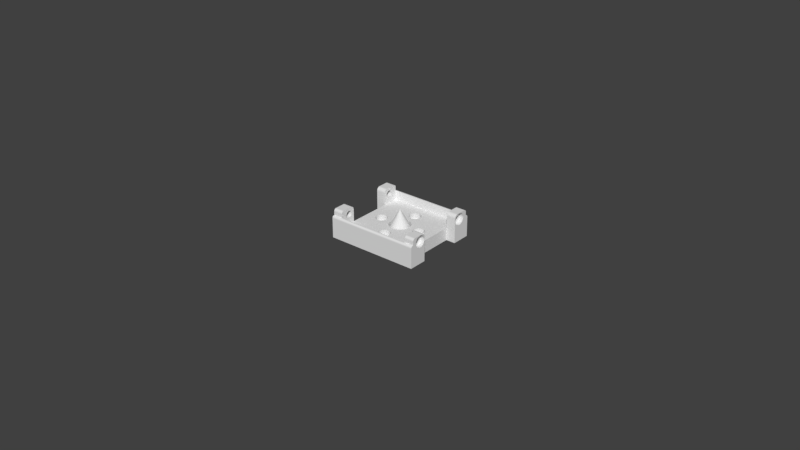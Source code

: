 # Source: middle-herkulex-bracket-3.blend  (saved by Blender 2.78.0; exported with 4.5.12 LTS)
import bpy
from mathutils import Matrix  # noqa: F401  (used for matrix-valued properties, if any)

bpy.ops.wm.read_factory_settings(use_empty=True)
scene = bpy.context.scene
scene.name = 'Scene'

# ---- collections
col_collection_1 = bpy.data.collections.new('Collection 1'); scene.collection.children.link(col_collection_1)

# ---- world
world_world = bpy.data.worlds.new('World'); scene.world = world_world
world_world.color = (0.05088, 0.05088, 0.05088)
world_world.use_sun_shadow = False
world_world.sun_shadow_jitter_overblur = 0.0
world_world.cycles.sampling_method = 'MANUAL'

# ---- meshes
me_cylinder_007 = bpy.data.meshes.new('Cylinder.007')
me_cylinder_007.from_pydata([(0.0, 0.0, -0.0015), (0.0, 0.0, 0.009108), (0.0, 0.0042, -0.0015), (0.0, 0.0042, 0.0015), (0.0008194, 0.004119, -0.0015), (0.0008194, 0.004119, 0.0015), (0.001607, 0.00388, -0.0015), (0.001607, 0.00388, 0.0015), (0.002333, 0.003492, -0.0015), (0.002333, 0.003492, 0.0015), (0.00297, 0.00297, -0.0015), (0.00297, 0.00297, 0.0015), (0.003492, 0.002333, -0.0015), (0.003492, 0.002333, 0.0015), (0.00388, 0.001607, -0.0015), (0.00388, 0.001607, 0.0015), (0.004119, 0.0008194, -0.0015), (0.004119, 0.0008194, 0.0015), (0.0042, 3.171e-10, -0.0015), (0.0042, 3.171e-10, 0.0015), (0.004119, -0.0008194, -0.0015), (0.004119, -0.0008194, 0.0015), (0.00388, -0.001607, -0.0015), (0.00388, -0.001607, 0.0015), (0.003492, -0.002333, -0.0015), (0.003492, -0.002333, 0.0015), (0.00297, -0.00297, -0.0015), (0.00297, -0.00297, 0.0015), (0.002333, -0.003492, -0.0015), (0.002333, -0.003492, 0.0015), (0.001607, -0.00388, -0.0015), (0.001607, -0.00388, 0.0015), (0.0008194, -0.004119, -0.0015), (0.0008194, -0.004119, 0.0015), (-1.369e-09, -0.0042, -0.0015), (-1.369e-09, -0.0042, 0.0015), (-0.0008194, -0.004119, -0.0015), (-0.0008194, -0.004119, 0.0015), (-0.001607, -0.00388, -0.0015), (-0.001607, -0.00388, 0.0015), (-0.002333, -0.003492, -0.0015), (-0.002333, -0.003492, 0.0015), (-0.00297, -0.00297, -0.0015), (-0.00297, -0.00297, 0.0015), (-0.003492, -0.002333, -0.0015), (-0.003492, -0.002333, 0.0015), (-0.00388, -0.001607, -0.0015), (-0.00388, -0.001607, 0.0015), (-0.004119, -0.0008194, -0.0015), (-0.004119, -0.0008194, 0.0015), (-0.0042, 4.056e-09, -0.0015), (-0.0042, 4.056e-09, 0.0015), (-0.004119, 0.0008194, -0.0015), (-0.004119, 0.0008194, 0.0015), (-0.00388, 0.001607, -0.0015), (-0.00388, 0.001607, 0.0015), (-0.003492, 0.002333, -0.0015), (-0.003492, 0.002333, 0.0015), (-0.00297, 0.00297, -0.0015), (-0.00297, 0.00297, 0.0015), (-0.002333, 0.003492, -0.0015), (-0.002333, 0.003492, 0.0015), (-0.001607, 0.00388, -0.0015), (-0.001607, 0.00388, 0.0015), (-0.0008194, 0.004119, -0.0015), (-0.0008194, 0.004119, 0.0015)], [], [(0, 2, 4), (1, 5, 3), (2, 3, 5, 4), (0, 4, 6), (1, 7, 5), (4, 5, 7, 6), (0, 6, 8), (1, 9, 7), (6, 7, 9, 8), (0, 8, 10), (1, 11, 9), (8, 9, 11, 10), (0, 10, 12), (1, 13, 11), (10, 11, 13, 12), (0, 12, 14), (1, 15, 13), (12, 13, 15, 14), (0, 14, 16), (1, 17, 15), (14, 15, 17, 16), (0, 16, 18), (1, 19, 17), (16, 17, 19, 18), (0, 18, 20), (1, 21, 19), (18, 19, 21, 20), (0, 20, 22), (1, 23, 21), (20, 21, 23, 22), (0, 22, 24), (1, 25, 23), (22, 23, 25, 24), (0, 24, 26), (1, 27, 25), (24, 25, 27, 26), (0, 26, 28), (1, 29, 27), (26, 27, 29, 28), (0, 28, 30), (1, 31, 29), (28, 29, 31, 30), (0, 30, 32), (1, 33, 31), (30, 31, 33, 32), (0, 32, 34), (1, 35, 33), (32, 33, 35, 34), (0, 34, 36), (1, 37, 35), (34, 35, 37, 36), (0, 36, 38), (1, 39, 37), (36, 37, 39, 38), (0, 38, 40), (1, 41, 39), (38, 39, 41, 40), (0, 40, 42), (1, 43, 41), (40, 41, 43, 42), (0, 42, 44), (1, 45, 43), (42, 43, 45, 44), (0, 44, 46), (1, 47, 45), (44, 45, 47, 46), (0, 46, 48), (1, 49, 47), (46, 47, 49, 48), (0, 48, 50), (1, 51, 49), (48, 49, 51, 50), (0, 50, 52), (1, 53, 51), (50, 51, 53, 52), (0, 52, 54), (1, 55, 53), (52, 53, 55, 54), (0, 54, 56), (1, 57, 55), (54, 55, 57, 56), (0, 56, 58), (1, 59, 57), (56, 57, 59, 58), (0, 58, 60), (1, 61, 59), (58, 59, 61, 60), (0, 60, 62), (1, 63, 61), (60, 61, 63, 62), (0, 62, 64), (1, 65, 63), (62, 63, 65, 64), (0, 64, 2), (1, 3, 65), (64, 65, 3, 2)])
me_cylinder_007.use_remesh_preserve_volume = False
me_cylinder_007.use_remesh_preserve_attributes = False
me_cylinder_007.use_mirror_vertex_groups = False
me_cylinder_007.update()
me_cube = bpy.data.meshes.new('Cube')
me_cube.from_pydata([(-0.0118, 0.007, 0.0), (-0.0118, 0.0129, 0.0), (0.0118, 0.0129, 0.0), (0.0118, 0.0121, 0.0), (0.0009146, 0.007611, -2.168e-19), (0.0007778, 0.007778, -2.168e-19), (0.0006111, 0.007915, 0.0), (0.000421, 0.008016, 0.0), (0.0002146, 0.008079, 0.0), (0.0, 0.0081, 0.0), (-0.0002146, 0.008079, 0.0), (-0.000421, 0.008016, -2.168e-19), (-0.0006111, 0.007915, 0.0), (-0.0007778, 0.007778, -2.168e-19), (-0.0009146, 0.007611, 0.0), (-0.001016, 0.007421, -2.168e-19), (-0.001079, 0.007215, -2.168e-19), (-0.0011, 0.007, -2.168e-19), (-0.006579, 0.001016, 0.0), (-0.006785, 0.001079, -2.168e-19), (-0.007, 0.0011, -2.168e-19), (-0.007215, 0.001079, 0.0), (-0.007421, 0.001016, -2.168e-19), (-0.007611, 0.0009146, 0.0), (-0.007778, 0.0007778, -2.168e-19), (-0.007915, 0.0006111, 0.0), (-0.008016, 0.000421, -2.168e-19), (-0.008079, 0.0002146, -2.168e-19), (-0.0081, 1.062e-09, -2.168e-19), (-0.008079, -0.0002146, 0.0), (-0.008016, -0.000421, 0.0), (-0.007915, -0.0006111, 0.0), (-0.007778, -0.0007778, 0.0), (-0.007611, -0.0009146, -2.168e-19), (-0.007421, -0.001016, -2.168e-19), (-0.007215, -0.001079, 0.0), (-0.007, -0.0011, 0.0), (-0.0118, -0.0121, 0.0), (-0.0118, -0.007, 0.0), (-0.0118, -0.007, 0.004), (-0.0118, 0.007, 0.004), (-0.0148, 0.007, 0.0), (-0.0148, 0.0129, 0.0), (0.0148, 0.0129, 0.0), (0.0148, 0.0121, 0.0), (-0.001079, 0.006785, 0.0), (-0.001016, 0.006579, 0.0), (-0.0009146, 0.006389, 0.0), (-0.0007778, 0.006222, 0.0), (-0.0006111, 0.006085, -2.168e-19), (-0.000421, 0.005984, -2.168e-19), (-0.0002146, 0.005921, -2.168e-19), (-3.584e-10, 0.0059, 0.0), (0.0002146, 0.005921, 0.0), (0.000421, 0.005984, -2.168e-19), (0.0006111, 0.006085, 0.0), (0.0007778, 0.006222, 0.0), (0.0009146, 0.006389, 0.0), (0.001016, 0.006579, 0.0), (0.001079, 0.006785, 0.0), (0.0011, 0.007, 0.0), (0.001079, 0.007215, 0.0), (0.001016, 0.007421, 0.0), (0.006785, 0.001079, 0.0), (0.006579, 0.001016, -2.168e-19), (0.006389, 0.0009146, 0.0), (0.006222, 0.0007778, 0.0), (0.006085, 0.0006111, 0.0), (0.005984, 0.000421, -2.168e-19), (0.005921, 0.0002146, -2.168e-19), (0.0059, 1.062e-09, -2.168e-19), (0.003668, 0.0001818, -1.781e-19), (0.003615, 0.000719, 8.674e-19), (0.003405, 0.00141, 0.0), (0.003065, 0.002048, 0.0), (0.002606, 0.002606, 0.0), (0.002048, 0.003065, 0.0), (0.00141, 0.003405, 0.0), (0.000719, 0.003615, 0.0), (3.6e-11, 0.003686, 0.0), (-0.000719, 0.003615, 0.0), (-0.00141, 0.003405, 0.0), (-0.002048, 0.003065, 0.0), (-0.002606, 0.002606, 0.0), (-0.003065, 0.002048, 0.0), (-0.003405, 0.00141, 0.0), (-0.003615, 0.000719, 1.735e-18), (0.0009146, 0.007611, 0.00175), (0.0007778, 0.007778, 0.00175), (0.0006111, 0.007915, 0.00175), (0.000421, 0.008016, 0.00175), (0.0002146, 0.008079, 0.00175), (0.0, 0.0081, 0.00175), (-0.0002146, 0.008079, 0.00175), (-0.000421, 0.008016, 0.00175), (-0.0006111, 0.007915, 0.00175), (-0.0007778, 0.007778, 0.00175), (-0.0009146, 0.007611, 0.00175), (-0.001016, 0.007421, 0.00175), (-0.001079, 0.007215, 0.00175), (-0.0011, 0.007, 0.00175), (-0.006579, 0.001016, 0.00175), (-0.006785, 0.001079, 0.00175), (-0.007, 0.0011, 0.00175), (-0.007215, 0.001079, 0.00175), (-0.007421, 0.001016, 0.00175), (-0.007611, 0.0009146, 0.00175), (-0.007778, 0.0007778, 0.00175), (-0.007915, 0.0006111, 0.00175), (-0.008016, 0.000421, 0.00175), (-0.008079, 0.0002146, 0.00175), (-0.0081, 1.062e-09, 0.00175), (-0.008079, -0.0002146, 0.00175), (-0.008016, -0.000421, 0.00175), (-0.007915, -0.0006111, 0.00175), (-0.007778, -0.0007778, 0.00175), (-0.007611, -0.0009146, 0.00175), (-0.007421, -0.001016, 0.00175), (-0.007215, -0.001079, 0.00175), (-0.007, -0.0011, 0.00175), (0.0118, -0.0121, 0.0), (0.0118, -0.0129, 0.0), (-0.0118, -0.0129, 0.0), (-0.006785, -0.001079, 0.0), (-0.006579, -0.001016, -2.168e-19), (-0.006389, -0.0009146, 0.0), (-0.006222, -0.0007778, 0.0), (-0.0011, -0.007, -2.168e-19), (-0.001079, -0.007215, 0.0), (-0.001016, -0.007421, 0.0), (-0.0009146, -0.007611, 4.337e-19), (-0.0007778, -0.007778, 0.0), (-0.0006111, -0.007915, -2.168e-19), (-0.000421, -0.008016, -2.168e-19), (-0.0002146, -0.008079, -2.168e-19), (-3.584e-10, -0.0081, 4.337e-19), (0.0002146, -0.008079, 0.0), (0.000421, -0.008016, 4.337e-19), (0.0006111, -0.007915, 4.337e-19), (0.0007778, -0.007778, 4.337e-19), (0.0009146, -0.007611, 4.337e-19), (0.001016, -0.007421, 4.337e-19), (0.001079, -0.007215, 4.337e-19), (0.0011, -0.007, -2.168e-19), (0.001079, -0.006785, 4.337e-19), (-0.0148, -0.0129, 0.0), (-0.0148, -0.007, 0.0), (-0.0148, -0.007, 0.004), (0.0051, 1.835e-09, 0.004), (0.005137, 0.0003707, 0.004), (0.005245, 0.0007271, 0.004), (0.00542, 0.001056, 0.004), (-6.191e-10, 0.0051, 0.004), (-0.0003707, 0.005137, 0.004), (-0.0007271, 0.005245, 0.004), (-0.001056, 0.00542, 0.004), (-0.001344, 0.005656, 0.004), (-0.00158, 0.005944, 0.004), (-0.001755, 0.006273, 0.004), (-0.001863, 0.006629, 0.004), (-0.0019, 0.007, 0.004), (-0.001863, 0.007371, 0.004), (-0.001755, 0.007727, 0.004), (-0.00158, 0.008056, 0.004), (-0.001344, 0.008344, 0.004), (-0.001056, 0.00858, 0.004), (-0.0007271, 0.008755, 0.004), (-0.0003707, 0.008863, 0.004), (0.0, 0.0089, 0.004), (0.0118, 0.0121, 0.004), (-0.0118, 0.0121, 0.004), (-0.0118, -0.0121, 0.004), (-6.191e-10, -0.0089, 0.004), (-0.0003707, -0.008863, 0.004), (-0.0007271, -0.008755, 0.004), (-0.001056, -0.00858, 0.004), (-0.001344, -0.008344, 0.004), (-0.00158, -0.008056, 0.004), (-0.001755, -0.007727, 0.004), (-0.001863, -0.007371, 0.004), (-0.0019, -0.007, 0.004), (-0.001863, -0.006629, 0.004), (-0.001755, -0.006273, 0.004), (-0.00158, -0.005944, 0.004), (-0.001344, -0.005656, 0.004), (-0.001056, -0.00542, 0.004), (-0.0007271, -0.005245, 0.004), (-0.006629, -0.001863, 0.004), (-0.007, -0.0019, 0.004), (-0.007371, -0.001863, 0.004), (-0.007727, -0.001755, 0.004), (-0.008056, -0.00158, 0.004), (-0.008344, -0.001344, 0.004), (-0.00858, -0.001056, 0.004), (-0.008755, -0.0007271, 0.004), (-0.008863, -0.0003707, 0.004), (-0.0089, 1.835e-09, 0.004), (-0.008863, 0.0003707, 0.004), (-0.008755, 0.0007271, 0.004), (-0.00858, 0.001056, 0.004), (-0.008344, 0.001344, 0.004), (-0.008056, 0.00158, 0.004), (-0.007727, 0.001755, 0.004), (-0.007371, 0.001863, 0.004), (-0.007, 0.0019, 0.004), (-0.006629, 0.001863, 0.004), (-0.006273, 0.001755, 0.004), (-0.005944, 0.00158, 0.004), (-0.005656, 0.001344, 0.004), (-0.00542, 0.001056, 0.004), (-0.005245, 0.0007271, 0.004), (-0.005137, 0.0003707, 0.004), (-0.003354, 3.46e-09, 0.004), (-0.00329, 0.0006544, 0.004), (-0.003099, 0.001284, 0.004), (-0.002789, 0.001864, 0.004), (-0.002372, 0.002372, 0.004), (-0.001864, 0.002789, 0.004), (-0.001284, 0.003099, 0.004), (-0.0006544, 0.00329, 0.004), (6.481e-11, 0.003354, 0.004), (0.0006544, 0.00329, 0.004), (0.001284, 0.003099, 0.004), (0.001864, 0.002789, 0.004), (0.002372, 0.002372, 0.004), (0.002789, 0.001864, 0.004), (0.003099, 0.001284, 0.004), (0.00329, 0.0006544, 0.004), (0.003354, 4.74e-10, 0.004), (0.00329, -0.0006544, 0.004), (0.003158, -0.001089, 0.004), (0.005944, -0.00158, 0.004), (0.005656, -0.001344, 0.004), (0.00542, -0.001056, 0.004), (0.005245, -0.0007271, 0.004), (0.005137, -0.0003707, 0.004), (-0.0148, 0.007, 0.004), (-0.0148, 0.0121, 0.004), (-0.0148, 0.0121, 0.007), (-0.0118, 0.0121, 0.007), (0.0118, 0.0121, 0.007), (0.0118, 0.007, 0.0), (0.0148, 0.007, 0.0), (0.0148, 0.0121, 0.004), (0.0148, 0.007, 0.004), (0.0148, 0.0121, 0.007), (-0.001079, -0.006785, 4.337e-19), (-0.006085, -0.0006111, -2.168e-19), (-0.005984, -0.000421, 0.0), (-0.005921, -0.0002146, -2.168e-19), (-0.0059, 8.305e-11, 0.0), (-0.005921, 0.0002146, 0.0), (-0.005984, 0.000421, 0.0), (-0.006085, 0.0006111, -2.168e-19), (-0.006222, 0.0007778, -2.168e-19), (-0.006389, 0.0009146, -2.168e-19), (-0.003686, 3.682e-09, 1.735e-18), (-0.003615, -0.000719, 1.735e-18), (-0.003405, -0.00141, 1.735e-18), (-0.003065, -0.002048, 1.735e-18), (-0.002606, -0.002606, 1.735e-18), (-0.002048, -0.003065, 1.735e-18), (-0.00141, -0.003405, 1.735e-18), (-0.000719, -0.003615, 8.674e-19), (-1.165e-09, -0.003686, 0.0), (0.000719, -0.003615, 0.0), (0.00141, -0.003405, 0.0), (0.002048, -0.003065, 0.0), (0.002606, -0.002606, 0.0), (0.003065, -0.002048, 0.0), (0.003405, -0.00141, -8.674e-19), (0.003615, -0.000719, -8.674e-19), (0.003686, 4.009e-10, -8.674e-19), (0.005921, -0.0002146, 0.0), (0.005984, -0.000421, 0.0), (0.006085, -0.0006111, 0.0), (0.006222, -0.0007778, 0.0), (0.006389, -0.0009146, 0.0), (0.006579, -0.001016, 0.0), (0.006785, -0.001079, 0.0), (0.007, -0.0011, 0.0), (0.001016, -0.006579, 4.337e-19), (0.0009146, -0.006389, -2.168e-19), (0.0007778, -0.006222, 4.337e-19), (0.0006111, -0.006085, 4.337e-19), (0.000421, -0.005984, 4.337e-19), (0.0002146, -0.005921, 4.337e-19), (0.0, -0.0059, 4.337e-19), (-0.0002146, -0.005921, 0.0), (-0.000421, -0.005984, -2.168e-19), (-0.0006111, -0.006085, 4.337e-19), (-0.0007778, -0.006222, -2.168e-19), (-0.0009146, -0.006389, 0.0), (-0.001016, -0.006579, -2.168e-19), (-0.001079, 0.006785, 0.00175), (-0.001016, 0.006579, 0.00175), (-0.0009146, 0.006389, 0.00175), (-0.0007778, 0.006222, 0.00175), (-0.0006111, 0.006085, 0.00175), (-0.000421, 0.005984, 0.00175), (-0.0002146, 0.005921, 0.00175), (-3.584e-10, 0.0059, 0.00175), (0.0002146, 0.005921, 0.00175), (0.000421, 0.005984, 0.00175), (0.0006111, 0.006085, 0.00175), (0.0007778, 0.006222, 0.00175), (0.0009146, 0.006389, 0.00175), (0.001016, 0.006579, 0.00175), (0.001079, 0.006785, 0.00175), (0.0011, 0.007, 0.00175), (0.001079, 0.007215, 0.00175), (0.001016, 0.007421, 0.00175), (0.007215, -0.001079, 0.0), (0.007421, -0.001016, -2.168e-19), (0.007611, -0.0009146, -2.168e-19), (0.007778, -0.0007778, 0.0), (0.007915, -0.0006111, 0.0), (0.008016, -0.000421, 0.0), (0.008079, -0.0002146, -2.168e-19), (0.0081, 8.305e-11, 0.0), (0.008079, 0.0002146, -2.168e-19), (0.008016, 0.000421, 0.0), (0.007915, 0.0006111, -2.168e-19), (0.007778, 0.0007778, -2.168e-19), (0.007611, 0.0009146, -2.168e-19), (0.007421, 0.001016, 0.0), (0.007215, 0.001079, -2.168e-19), (0.007, 0.0011, -2.168e-19), (0.0118, -0.007, 0.0), (0.006785, 0.001079, 0.00175), (0.006579, 0.001016, 0.00175), (0.006389, 0.0009146, 0.00175), (0.006222, 0.0007778, 0.00175), (0.006085, 0.0006111, 0.00175), (0.005984, 0.000421, 0.00175), (0.005921, 0.0002146, 0.00175), (0.0059, 1.062e-09, 0.00175), (0.00158, 0.008056, 0.00225), (0.001344, 0.008344, 0.00225), (0.001056, 0.00858, 0.00225), (0.0007271, 0.008755, 0.00225), (0.0003707, 0.008863, 0.00225), (0.0, 0.0089, 0.00225), (-0.0003707, 0.008863, 0.00225), (-0.0007271, 0.008755, 0.00225), (-0.001056, 0.00858, 0.00225), (-0.001344, 0.008344, 0.00225), (-0.00158, 0.008056, 0.00225), (-0.001755, 0.007727, 0.00225), (-0.001863, 0.007371, 0.00225), (-0.0019, 0.007, 0.00225), (-0.006389, 0.0009146, 0.00175), (-0.006273, 0.001755, 0.00225), (-0.006629, 0.001863, 0.00225), (-0.007, 0.0019, 0.00225), (-0.007371, 0.001863, 0.00225), (-0.007727, 0.001755, 0.00225), (-0.008344, 0.001344, 0.00225), (-0.008056, 0.00158, 0.00225), (-0.00858, 0.001056, 0.00225), (-0.008755, 0.0007271, 0.00225), (-0.008863, 0.0003707, 0.00225), (-0.0089, 1.835e-09, 0.00225), (-0.008863, -0.0003707, 0.00225), (-0.008755, -0.0007271, 0.00225), (-0.00858, -0.001056, 0.00225), (-0.008344, -0.001344, 0.00225), (-0.008056, -0.00158, 0.00225), (-0.007727, -0.001755, 0.00225), (-0.007371, -0.001863, 0.00225), (-0.006785, -0.001079, 0.00175), (-0.007, -0.0019, 0.00225), (0.0148, -0.0121, 0.0), (0.0148, -0.0129, 0.0), (-0.006579, -0.001016, 0.00175), (-0.006389, -0.0009146, 0.00175), (-0.006222, -0.0007778, 0.00175), (-0.0011, -0.007, 0.00175), (-0.001079, -0.007215, 0.00175), (-0.001016, -0.007421, 0.00175), (-0.0009146, -0.007611, 0.00175), (-0.0007778, -0.007778, 0.00175), (-0.0006111, -0.007915, 0.00175), (-0.000421, -0.008016, 0.00175), (-0.0002146, -0.008079, 0.00175), (-3.584e-10, -0.0081, 0.00175), (0.0002146, -0.008079, 0.00175), (0.000421, -0.008016, 0.00175), (0.0006111, -0.007915, 0.00175), (0.0007778, -0.007778, 0.00175), (0.0009146, -0.007611, 0.00175), (0.001016, -0.007421, 0.00175), (0.001079, -0.007215, 0.00175), (0.0011, -0.007, 0.00175), (0.001079, -0.006785, 0.00175), (-0.0148, -0.0121, 0.007), (-0.0148, -0.0121, 0.004), (0.005137, -0.0003707, 0.00225), (0.0051, 1.835e-09, 0.00225), (0.005137, 0.0003707, 0.00225), (0.005245, 0.0007271, 0.00225), (0.00542, 0.001056, 0.00225), (0.0118, -0.0121, 0.004), (0.0118, -0.007, 0.004), (0.0118, 0.007, 0.004), (0.0003707, 0.008863, 0.004), (0.0007271, 0.008755, 0.004), (0.001056, 0.00858, 0.004), (0.001344, 0.008344, 0.004), (0.00158, 0.008056, 0.004), (0.001755, 0.007727, 0.004), (0.001863, 0.007371, 0.004), (0.0019, 0.007, 0.004), (0.001863, 0.006629, 0.004), (0.001755, 0.006273, 0.004), (0.00158, 0.005944, 0.004), (0.001344, 0.005656, 0.004), (0.001056, 0.00542, 0.004), (0.0007271, 0.005245, 0.004), (0.0003707, 0.005137, 0.004), (0.005656, 0.001344, 0.004), (0.005944, 0.00158, 0.004), (0.006273, 0.001755, 0.004), (0.006629, 0.001863, 0.004), (0.007, 0.0019, 0.004), (0.007371, 0.001863, 0.004), (0.007727, 0.001755, 0.004), (0.008056, 0.00158, 0.004), (0.008344, 0.001344, 0.004), (0.00858, 0.001056, 0.004), (0.008755, 0.0007271, 0.004), (0.008863, 0.0003707, 0.004), (0.0089, 1.434e-10, 0.004), (0.008863, -0.0003707, 0.004), (0.008755, -0.0007271, 0.004), (0.00858, -0.001056, 0.004), (0.008344, -0.001344, 0.004), (0.008056, -0.00158, 0.004), (0.007727, -0.001755, 0.004), (0.007371, -0.001863, 0.004), (0.007, -0.0019, 0.004), (0.006629, -0.001863, 0.004), (0.006273, -0.001755, 0.004), (0.003099, -0.001284, 0.004), (0.002789, -0.001864, 0.004), (0.002372, -0.002372, 0.004), (0.001864, -0.002789, 0.004), (0.001284, -0.003099, 0.004), (0.0006544, -0.00329, 0.004), (-1.028e-09, -0.003354, 0.004), (-0.0006544, -0.00329, 0.004), (-0.001284, -0.003099, 0.004), (-0.001864, -0.002789, 0.004), (-0.002372, -0.002372, 0.004), (-0.002789, -0.001864, 0.004), (-0.003099, -0.001284, 0.004), (-0.00329, -0.0006544, 0.004), (-0.0051, 1.434e-10, 0.004), (-0.005137, -0.0003707, 0.004), (-0.005245, -0.0007271, 0.004), (-0.00542, -0.001056, 0.004), (-0.005656, -0.001344, 0.004), (-0.005944, -0.00158, 0.004), (-0.006273, -0.001755, 0.004), (-0.0003707, -0.005137, 0.004), (0.0, -0.0051, 0.004), (0.0003707, -0.005137, 0.004), (0.0007271, -0.005245, 0.004), (0.001056, -0.00542, 0.004), (0.001344, -0.005656, 0.004), (0.00158, -0.005944, 0.004), (0.001755, -0.006273, 0.004), (0.001863, -0.006629, 0.004), (0.0019, -0.007, 0.004), (0.001863, -0.007371, 0.004), (0.001755, -0.007727, 0.004), (0.00158, -0.008056, 0.004), (0.001344, -0.008344, 0.004), (0.001056, -0.00858, 0.004), (0.0007271, -0.008755, 0.004), (0.0003707, -0.008863, 0.004), (-6.191e-10, 0.0051, 0.00225), (-0.0003707, 0.005137, 0.00225), (-0.0007271, 0.005245, 0.00225), (-0.001056, 0.00542, 0.00225), (-0.001344, 0.005656, 0.00225), (-0.00158, 0.005944, 0.00225), (-0.001755, 0.006273, 0.00225), (-0.001863, 0.006629, 0.00225), (-0.0118, 0.009, 0.0059), (-0.0118, 0.009, 0.0081), (-0.0118, 0.009215, 0.008079), (-0.0118, 0.009421, 0.008016), (-0.0118, 0.009611, 0.007915), (-0.0118, 0.009778, 0.007778), (-0.0118, 0.009915, 0.007611), (-0.0118, 0.01002, 0.007421), (-0.0118, 0.01008, 0.007215), (-0.0118, 0.0101, 0.007), (-0.0118, 0.01008, 0.006785), (-0.0118, 0.01002, 0.006579), (-0.0118, 0.009915, 0.006389), (-0.0118, 0.009778, 0.006222), (-0.0118, 0.009611, 0.006085), (-0.0118, 0.009421, 0.005984), (-0.0118, 0.009215, 0.005921), (-0.0118, -0.009, 0.0059), (-0.0118, -0.009215, 0.005921), (-0.0118, -0.009421, 0.005984), (-0.0118, -0.009611, 0.006085), (-0.0118, -0.009778, 0.006222), (-0.0118, -0.009915, 0.006389), (-0.0118, -0.01002, 0.006579), (-0.0118, -0.01008, 0.006785), (-0.0118, -0.0101, 0.007), (-0.0118, -0.01008, 0.007215), (-0.0118, -0.01002, 0.007421), (-0.0118, -0.009915, 0.007611), (-0.0118, -0.009778, 0.007778), (-0.0118, -0.009611, 0.007915), (-0.0118, -0.009421, 0.008016), (-0.0118, -0.009215, 0.008079), (-6.191e-10, -0.0089, 0.00225), (-0.0003707, -0.008863, 0.00225), (-0.0007271, -0.008755, 0.00225), (-0.001056, -0.00858, 0.00225), (-0.001344, -0.008344, 0.00225), (-0.00158, -0.008056, 0.00225), (-0.001755, -0.007727, 0.00225), (-0.001863, -0.007371, 0.00225), (-0.0019, -0.007, 0.00225), (-0.001863, -0.006629, 0.00225), (-0.001755, -0.006273, 0.00225), (-0.00158, -0.005944, 0.00225), (-0.001344, -0.005656, 0.00225), (-0.001056, -0.00542, 0.00225), (-0.0007271, -0.005245, 0.00225), (-0.006629, -0.001863, 0.00225), (-0.005944, 0.00158, 0.00225), (-0.005656, 0.001344, 0.00225), (-0.00542, 0.001056, 0.00225), (-0.005245, 0.0007271, 0.00225), (-0.005137, 0.0003707, 0.00225), (0.005944, -0.00158, 0.00225), (0.005656, -0.001344, 0.00225), (0.00542, -0.001056, 0.00225), (0.005245, -0.0007271, 0.00225), (-0.0148, 0.009, 0.005136), (-0.0148, 0.009364, 0.005172), (-0.0148, 0.009713, 0.005278), (-0.0148, 0.01004, 0.00545), (-0.0148, 0.01032, 0.005682), (-0.0148, 0.01055, 0.005965), (-0.0148, 0.01072, 0.006287), (-0.0148, 0.01083, 0.006636), (-0.0148, 0.007136, 0.007), (-0.0148, 0.007172, 0.006636), (-0.0148, 0.007278, 0.006287), (-0.0148, 0.00745, 0.005965), (-0.0148, 0.007682, 0.005682), (-0.0148, 0.007965, 0.00545), (-0.0148, 0.008287, 0.005278), (-0.0148, 0.008636, 0.005172), (0.0148, 0.009, 0.005136), (0.0148, 0.008636, 0.005172), (0.0148, 0.008287, 0.005278), (0.0148, 0.007965, 0.00545), (0.0148, 0.007682, 0.005682), (0.0148, 0.00745, 0.005965), (0.0148, 0.007278, 0.006287), (0.0148, 0.007172, 0.006636), (0.0148, 0.007136, 0.007), (0.0148, 0.01086, 0.007), (0.0148, 0.01083, 0.006636), (0.0148, 0.01072, 0.006287), (0.0148, 0.01055, 0.005965), (0.0148, 0.01032, 0.005682), (0.0148, 0.01004, 0.00545), (0.0148, 0.009713, 0.005278), (0.0148, 0.009364, 0.005172), (0.0148, 0.007172, 0.007364), (0.0148, 0.007278, 0.007713), (0.0148, 0.00745, 0.008035), (0.0148, 0.007682, 0.008318), (0.0148, 0.007965, 0.00855), (0.0148, 0.008287, 0.008722), (0.0148, 0.008636, 0.008828), (0.0148, 0.009, 0.008864), (0.0148, 0.009364, 0.008828), (0.0148, 0.009713, 0.008722), (0.0148, 0.01004, 0.00855), (0.0148, 0.01032, 0.008318), (0.0148, 0.01055, 0.008035), (0.0148, 0.01072, 0.007713), (0.0148, 0.01083, 0.007364), (-0.001016, -0.006579, 0.00175), (-0.001079, -0.006785, 0.00175), (-0.006085, -0.0006111, 0.00175), (-0.005984, -0.000421, 0.00175), (-0.005921, -0.0002146, 0.00175), (-0.0059, 8.305e-11, 0.00175), (-0.005921, 0.0002146, 0.00175), (-0.005984, 0.000421, 0.00175), (-0.006085, 0.0006111, 0.00175), (-0.006222, 0.0007778, 0.00175), (0.005921, -0.0002146, 0.00175), (0.005984, -0.000421, 0.00175), (0.006085, -0.0006111, 0.00175), (0.006222, -0.0007778, 0.00175), (0.006389, -0.0009146, 0.00175), (0.006579, -0.001016, 0.00175), (0.006785, -0.001079, 0.00175), (0.007, -0.0011, 0.00175), (0.001016, -0.006579, 0.00175), (0.0009146, -0.006389, 0.00175), (0.0007778, -0.006222, 0.00175), (0.0006111, -0.006085, 0.00175), (0.000421, -0.005984, 0.00175), (0.0002146, -0.005921, 0.00175), (0.0, -0.0059, 0.00175), (-0.0002146, -0.005921, 0.00175), (-0.000421, -0.005984, 0.00175), (-0.0006111, -0.006085, 0.00175), (-0.0007778, -0.006222, 0.00175), (-0.0009146, -0.006389, 0.00175), (0.0003707, 0.005137, 0.00225), (0.0007271, 0.005245, 0.00225), (0.001056, 0.00542, 0.00225), (0.001344, 0.005656, 0.00225), (0.00158, 0.005944, 0.00225), (0.001755, 0.006273, 0.00225), (0.001863, 0.006629, 0.00225), (0.0019, 0.007, 0.00225), (0.001863, 0.007371, 0.00225), (0.001755, 0.007727, 0.00225), (0.0148, -0.007, 0.0), (0.007215, -0.001079, 0.00175), (0.007421, -0.001016, 0.00175), (0.007611, -0.0009146, 0.00175), (0.007778, -0.0007778, 0.00175), (0.007915, -0.0006111, 0.00175), (0.008016, -0.000421, 0.00175), (0.008079, -0.0002146, 0.00175), (0.0081, 8.305e-11, 0.00175), (0.008079, 0.0002146, 0.00175), (0.008016, 0.000421, 0.00175), (0.007915, 0.0006111, 0.00175), (0.007778, 0.0007778, 0.00175), (0.007611, 0.0009146, 0.00175), (0.007421, 0.001016, 0.00175), (0.007215, 0.001079, 0.00175), (0.007, 0.0011, 0.00175), (0.006273, 0.001755, 0.00225), (0.005944, 0.00158, 0.00225), (0.005656, 0.001344, 0.00225), (0.0148, -0.007, 0.004), (0.0148, -0.0121, 0.004), (0.0148, -0.0121, 0.007), (0.0118, -0.0121, 0.007), (-0.0118, -0.0121, 0.007), (-0.006273, -0.001755, 0.00225), (-0.005944, -0.00158, 0.00225), (-0.005656, -0.001344, 0.00225), (0.0003707, -0.008863, 0.00225), (0.0007271, -0.008755, 0.00225), (0.001056, -0.00858, 0.00225), (0.001344, -0.008344, 0.00225), (0.00158, -0.008056, 0.00225), (0.001755, -0.007727, 0.00225), (0.001863, -0.007371, 0.00225), (0.0019, -0.007, 0.00225), (0.001863, -0.006629, 0.00225), (-0.0148, -0.01086, 0.007), (-0.0148, -0.01083, 0.006636), (-0.0148, -0.01072, 0.006287), (-0.0148, -0.01055, 0.005965), (-0.0148, -0.01032, 0.005682), (-0.0148, -0.01004, 0.00545), (-0.0148, -0.009713, 0.005278), (-0.0148, -0.009364, 0.005172), (-0.0148, -0.009, 0.005136), (-0.0148, -0.008636, 0.005172), (-0.0148, -0.008287, 0.005278), (-0.0148, -0.007965, 0.00545), (-0.0148, -0.007682, 0.005682), (-0.0148, -0.00745, 0.005965), (-0.0148, -0.007278, 0.006287), (-0.0148, -0.007172, 0.006636), (-0.0148, -0.007136, 0.007), (-0.0118, -0.009, 0.0081), (-0.0118, -0.008785, 0.008079), (-0.0118, -0.008579, 0.008016), (-0.0118, -0.008389, 0.007915), (-0.0118, -0.008222, 0.007778), (-0.0118, -0.008085, 0.007611), (-0.0118, -0.007984, 0.007421), (-0.0118, -0.007921, 0.007215), (-0.0118, -0.0079, 0.007), (-0.0118, -0.007921, 0.006785), (-0.0118, -0.007984, 0.006579), (-0.0118, -0.008085, 0.006389), (-0.0118, -0.008222, 0.006222), (-0.0118, -0.008389, 0.006085), (-0.0118, -0.008579, 0.005984), (-0.0118, -0.008785, 0.005921), (-0.0148, -0.007172, 0.007364), (-0.0148, -0.007278, 0.007713), (-0.0148, -0.00745, 0.008035), (-0.0148, -0.007682, 0.008318), (-0.0148, -0.007965, 0.00855), (-0.0148, -0.008287, 0.008722), (-0.0148, -0.008636, 0.008828), (-0.0148, -0.009, 0.008864), (-0.0148, -0.009364, 0.008828), (-0.0148, -0.009713, 0.008722), (-0.0148, -0.01004, 0.00855), (-0.0148, -0.01032, 0.008318), (-0.0148, -0.01055, 0.008035), (-0.0148, -0.01072, 0.007713), (-0.0148, -0.01083, 0.007364), (0.0118, -0.009, 0.0059), (0.0118, -0.009, 0.0081), (0.0118, -0.009215, 0.008079), (0.0118, -0.009421, 0.008016), (0.0118, -0.009611, 0.007915), (0.0118, -0.009778, 0.007778), (0.0118, -0.009915, 0.007611), (0.0118, -0.01002, 0.007421), (0.0118, -0.01008, 0.007215), (0.0118, -0.0101, 0.007), (0.0118, -0.01008, 0.006785), (0.0118, -0.01002, 0.006579), (0.0118, -0.009915, 0.006389), (0.0118, -0.009778, 0.006222), (0.0118, -0.009611, 0.006085), (0.0118, -0.009421, 0.005984), (0.0118, -0.009215, 0.005921), (0.0118, 0.009, 0.0059), (0.0118, 0.009215, 0.008079), (0.0118, 0.009, 0.0081), (0.0118, 0.008785, 0.008079), (0.0118, 0.008579, 0.008016), (0.0118, 0.008389, 0.007915), (0.0118, 0.008222, 0.007778), (0.0118, 0.008085, 0.007611), (0.0118, 0.007984, 0.007421), (0.0118, 0.007921, 0.007215), (0.0118, 0.0079, 0.007), (0.0118, 0.007921, 0.006785), (0.0118, 0.007984, 0.006579), (0.0118, 0.008085, 0.006389), (0.0118, 0.008222, 0.006222), (0.0118, 0.008389, 0.006085), (0.0118, 0.008579, 0.005984), (0.0118, 0.008785, 0.005921), (0.0118, 0.009215, 0.005921), (0.0118, 0.009421, 0.005984), (0.0118, 0.009611, 0.006085), (0.0118, 0.009778, 0.006222), (0.0118, 0.009915, 0.006389), (0.0118, 0.01002, 0.006579), (0.0118, 0.01008, 0.006785), (0.0118, 0.0101, 0.007), (0.0118, 0.01008, 0.007215), (0.0118, 0.01002, 0.007421), (0.0118, 0.009915, 0.007611), (0.0118, 0.009778, 0.007778), (0.0118, 0.009611, 0.007915), (0.0118, 0.009421, 0.008016), (0.006629, 0.001863, 0.00225), (0.007, 0.0019, 0.00225), (0.007371, 0.001863, 0.00225), (0.007727, 0.001755, 0.00225), (0.008056, 0.00158, 0.00225), (0.008344, 0.001344, 0.00225), (0.00858, 0.001056, 0.00225), (0.008755, 0.0007271, 0.00225), (0.008863, 0.0003707, 0.00225), (0.0089, 1.434e-10, 0.00225), (0.008863, -0.0003707, 0.00225), (0.008755, -0.0007271, 0.00225), (0.00858, -0.001056, 0.00225), (0.008344, -0.001344, 0.00225), (0.008056, -0.00158, 0.00225), (0.007727, -0.001755, 0.00225), (0.007371, -0.001863, 0.00225), (0.007, -0.0019, 0.00225), (0.006629, -0.001863, 0.00225), (0.006273, -0.001755, 0.00225), (-0.0051, 1.434e-10, 0.00225), (-0.005137, -0.0003707, 0.00225), (-0.005245, -0.0007271, 0.00225), (-0.00542, -0.001056, 0.00225), (-0.0003707, -0.005137, 0.00225), (0.0, -0.0051, 0.00225), (0.0003707, -0.005137, 0.00225), (0.0007271, -0.005245, 0.00225), (0.001056, -0.00542, 0.00225), (0.001344, -0.005656, 0.00225), (0.00158, -0.005944, 0.00225), (0.001755, -0.006273, 0.00225), (-0.0133, 0.009215, 0.005921), (-0.0133, 0.009, 0.0059), (-0.0118, 0.008785, 0.005921), (-0.0118, 0.008579, 0.005984), (-0.0118, 0.008389, 0.006085), (-0.0118, 0.008222, 0.006222), (-0.0118, 0.008085, 0.006389), (-0.0118, 0.007984, 0.006579), (-0.0118, 0.007921, 0.006785), (-0.0118, 0.0079, 0.007), (-0.0118, 0.007921, 0.007215), (-0.0118, 0.007984, 0.007421), (-0.0118, 0.008085, 0.007611), (-0.0118, 0.008222, 0.007778), (-0.0118, 0.008389, 0.007915), (-0.0118, 0.008579, 0.008016), (-0.0118, 0.008785, 0.008079), (-0.0133, 0.009, 0.0081), (-0.0133, 0.009215, 0.008079), (-0.0133, 0.009421, 0.008016), (-0.0133, 0.009611, 0.007915), (-0.0133, 0.009778, 0.007778), (-0.0133, 0.009915, 0.007611), (-0.0133, 0.01002, 0.007421), (-0.0133, 0.01008, 0.007215), (-0.0133, 0.0101, 0.007), (-0.0133, 0.01008, 0.006785), (-0.0133, 0.01002, 0.006579), (-0.0133, 0.009915, 0.006389), (-0.0133, 0.009778, 0.006222), (-0.0133, 0.009611, 0.006085), (-0.0133, 0.009421, 0.005984), (-0.0133, -0.009, 0.0059), (-0.0133, -0.009215, 0.005921), (-0.0133, -0.009421, 0.005984), (-0.0133, -0.009611, 0.006085), (-0.0133, -0.009778, 0.006222), (-0.0133, -0.009915, 0.006389), (-0.0133, -0.01002, 0.006579), (-0.0133, -0.01008, 0.006785), (-0.0133, -0.0101, 0.007), (-0.0133, -0.01008, 0.007215), (-0.0133, -0.01002, 0.007421), (-0.0133, -0.009915, 0.007611), (-0.0133, -0.009778, 0.007778), (-0.0133, -0.009611, 0.007915), (-0.0133, -0.009421, 0.008016), (-0.0133, -0.009215, 0.008079), (-0.0133, 0.008636, 0.005172), (-0.0133, 0.009, 0.005136), (-0.0133, 0.009364, 0.005172), (-0.0133, 0.009713, 0.005278), (-0.0133, 0.01004, 0.00545), (-0.0133, 0.01032, 0.005682), (-0.0133, 0.01055, 0.005965), (-0.0133, 0.01072, 0.006287), (-0.0133, 0.01083, 0.006636), (-0.0148, 0.007172, 0.007364), (-0.0148, 0.01086, 0.007), (-0.0148, 0.01083, 0.007364), (-0.0148, 0.01072, 0.007713), (-0.0148, 0.01055, 0.008035), (-0.0148, 0.01032, 0.008318), (-0.0148, 0.01004, 0.00855), (-0.0148, 0.009713, 0.008722), (-0.0148, 0.009364, 0.008828), (-0.0148, 0.009, 0.008864), (-0.0148, 0.008636, 0.008828), (-0.0148, 0.008287, 0.008722), (-0.0148, 0.007965, 0.00855), (-0.0148, 0.007682, 0.008318), (-0.0148, 0.00745, 0.008035), (-0.0148, 0.007278, 0.007713), (-0.0133, 0.007136, 0.007), (-0.0133, 0.007172, 0.006636), (-0.0133, 0.007278, 0.006287), (-0.0133, 0.00745, 0.005965), (-0.0133, 0.007682, 0.005682), (-0.0133, 0.007965, 0.00545), (-0.0133, 0.008287, 0.005278), (0.0148, -0.009, 0.005136), (0.0148, -0.009364, 0.005172), (0.0148, -0.009713, 0.005278), (0.0148, -0.01004, 0.00545), (0.0148, -0.01032, 0.005682), (0.0148, -0.01055, 0.005965), (0.0148, -0.01072, 0.006287), (0.0148, -0.01083, 0.006636), (0.0148, -0.01086, 0.007), (0.0148, -0.007136, 0.007), (0.0148, -0.007172, 0.006636), (0.0148, -0.007278, 0.006287), (0.0148, -0.00745, 0.005965), (0.0148, -0.007682, 0.005682), (0.0148, -0.007965, 0.00545), (0.0148, -0.008287, 0.005278), (0.0148, -0.008636, 0.005172), (-0.0133, -0.01086, 0.007), (-0.0133, -0.01083, 0.006636), (-0.0133, -0.01072, 0.006287), (-0.0133, -0.01055, 0.005965), (-0.0133, -0.01032, 0.005682), (-0.0133, -0.01004, 0.00545), (-0.0133, -0.009713, 0.005278), (-0.0133, -0.009364, 0.005172), (-0.0133, -0.009, 0.005136), (-0.0133, -0.008636, 0.005172), (-0.0133, -0.008287, 0.005278), (-0.0133, -0.007965, 0.00545), (-0.0133, -0.007682, 0.005682), (-0.0133, -0.00745, 0.005965), (-0.0133, -0.007278, 0.006287), (-0.0133, -0.007172, 0.006636), (-0.0133, -0.007136, 0.007), (-0.0133, -0.009, 0.0081), (-0.0133, -0.008785, 0.008079), (-0.0133, -0.008579, 0.008016), (-0.0133, -0.008389, 0.007915), (-0.0133, -0.008222, 0.007778), (-0.0133, -0.008085, 0.007611), (-0.0133, -0.007984, 0.007421), (-0.0133, -0.007921, 0.007215), (-0.0133, -0.0079, 0.007), (-0.0133, -0.007921, 0.006785), (-0.0133, -0.007984, 0.006579), (-0.0133, -0.008085, 0.006389), (-0.0133, -0.008222, 0.006222), (-0.0133, -0.008389, 0.006085), (-0.0133, -0.008579, 0.005984), (-0.0133, -0.008785, 0.005921), (-0.0133, -0.007172, 0.007364), (-0.0133, -0.007278, 0.007713), (-0.0133, -0.00745, 0.008035), (-0.0133, -0.007682, 0.008318), (-0.0133, -0.007965, 0.00855), (-0.0133, -0.008287, 0.008722), (-0.0133, -0.008636, 0.008828), (-0.0133, -0.009, 0.008864), (-0.0133, -0.009364, 0.008828), (-0.0133, -0.009713, 0.008722), (-0.0133, -0.01004, 0.00855), (-0.0133, -0.01032, 0.008318), (-0.0133, -0.01055, 0.008035), (-0.0133, -0.01072, 0.007713), (-0.0133, -0.01083, 0.007364), (0.0133, -0.009215, 0.005921), (0.0133, -0.009, 0.0059), (0.0118, -0.008785, 0.005921), (0.0118, -0.008579, 0.005984), (0.0118, -0.008389, 0.006085), (0.0118, -0.008222, 0.006222), (0.0118, -0.008085, 0.006389), (0.0118, -0.007984, 0.006579), (0.0118, -0.007921, 0.006785), (0.0118, -0.0079, 0.007), (0.0118, -0.007921, 0.007215), (0.0118, -0.007984, 0.007421), (0.0118, -0.008085, 0.007611), (0.0118, -0.008222, 0.007778), (0.0118, -0.008389, 0.007915), (0.0118, -0.008579, 0.008016), (0.0118, -0.008785, 0.008079), (0.0133, -0.009, 0.0081), (0.0133, -0.009215, 0.008079), (0.0133, -0.009421, 0.008016), (0.0133, -0.009611, 0.007915), (0.0133, -0.009778, 0.007778), (0.0133, -0.009915, 0.007611), (0.0133, -0.01002, 0.007421), (0.0133, -0.01008, 0.007215), (0.0133, -0.0101, 0.007), (0.0133, -0.01008, 0.006785), (0.0133, -0.01002, 0.006579), (0.0133, -0.009915, 0.006389), (0.0133, -0.009778, 0.006222), (0.0133, -0.009611, 0.006085), (0.0133, -0.009421, 0.005984), (-0.0133, 0.008785, 0.005921), (-0.0133, 0.008579, 0.005984), (-0.0133, 0.008389, 0.006085), (-0.0133, 0.008222, 0.006222), (-0.0133, 0.008085, 0.006389), (-0.0133, 0.007984, 0.006579), (-0.0133, 0.007921, 0.006785), (-0.0133, 0.0079, 0.007), (-0.0133, 0.007921, 0.007215), (-0.0133, 0.007984, 0.007421), (-0.0133, 0.008085, 0.007611), (-0.0133, 0.008222, 0.007778), (-0.0133, 0.008389, 0.007915), (-0.0133, 0.008579, 0.008016), (-0.0133, 0.008785, 0.008079), (-0.0133, 0.009, 0.008864), (-0.0133, 0.009364, 0.008828), (-0.0133, 0.009713, 0.008722), (-0.0133, 0.01004, 0.00855), (-0.0133, 0.01032, 0.008318), (-0.0133, 0.01055, 0.008035), (-0.0133, 0.01072, 0.007713), (-0.0133, 0.01083, 0.007364), (-0.0133, 0.01086, 0.007), (-0.0133, 0.007278, 0.007713), (-0.0133, 0.007172, 0.007364), (-0.0133, 0.008636, 0.008828), (-0.0133, 0.008287, 0.008722), (-0.0133, 0.007965, 0.00855), (-0.0133, 0.007682, 0.008318), (-0.0133, 0.00745, 0.008035), (0.0133, -0.008636, 0.005172), (0.0133, -0.009, 0.005136), (0.0133, -0.009364, 0.005172), (0.0133, -0.009713, 0.005278), (0.0133, -0.01004, 0.00545), (0.0133, -0.01032, 0.005682), (0.0133, -0.01055, 0.005965), (0.0133, -0.01072, 0.006287), (0.0133, -0.01083, 0.006636), (0.0133, -0.01086, 0.007), (0.0148, -0.01083, 0.007364), (0.0148, -0.01072, 0.007713), (0.0148, -0.01055, 0.008035), (0.0148, -0.01032, 0.008318), (0.0148, -0.01004, 0.00855), (0.0148, -0.009713, 0.008722), (0.0148, -0.009364, 0.008828), (0.0148, -0.009, 0.008864), (0.0148, -0.008636, 0.008828), (0.0148, -0.008287, 0.008722), (0.0148, -0.007965, 0.00855), (0.0148, -0.007682, 0.008318), (0.0148, -0.00745, 0.008035), (0.0148, -0.007278, 0.007713), (0.0148, -0.007172, 0.007364), (0.0133, -0.007136, 0.007), (0.0133, -0.007172, 0.006636), (0.0133, -0.007278, 0.006287), (0.0133, -0.00745, 0.005965), (0.0133, -0.007682, 0.005682), (0.0133, -0.007965, 0.00545), (0.0133, -0.008287, 0.005278), (0.0133, -0.008785, 0.005921), (0.0133, -0.008579, 0.005984), (0.0133, -0.008389, 0.006085), (0.0133, -0.008222, 0.006222), (0.0133, -0.008085, 0.006389), (0.0133, -0.007984, 0.006579), (0.0133, -0.007921, 0.006785), (0.0133, -0.0079, 0.007), (0.0133, -0.007921, 0.007215), (0.0133, -0.007984, 0.007421), (0.0133, -0.008085, 0.007611), (0.0133, -0.008222, 0.007778), (0.0133, -0.008389, 0.007915), (0.0133, -0.008579, 0.008016), (0.0133, -0.008785, 0.008079), (0.0133, -0.009, 0.008864), (0.0133, -0.009364, 0.008828), (0.0133, -0.009713, 0.008722), (0.0133, -0.01004, 0.00855), (0.0133, -0.01032, 0.008318), (0.0133, -0.01055, 0.008035), (0.0133, -0.01072, 0.007713), (0.0133, -0.01083, 0.007364), (0.0133, -0.008636, 0.008828), (0.0133, -0.008287, 0.008722), (0.0133, -0.007965, 0.00855), (0.0133, -0.007682, 0.008318), (0.0133, -0.00745, 0.008035), (0.0133, -0.007278, 0.007713), (0.0133, -0.007172, 0.007364), (0.0133, 0.0101, 0.007), (0.0133, 0.01086, 0.007), (0.0133, 0.01083, 0.007364), (0.0133, 0.01008, 0.007215), (0.0133, 0.01008, 0.006785), (0.0133, 0.01083, 0.006636), (0.0133, 0.01072, 0.007713), (0.0133, 0.01002, 0.007421), (0.0133, 0.01002, 0.006579), (0.0133, 0.01072, 0.006287), (0.0133, 0.01055, 0.008035), (0.0133, 0.009915, 0.007611), (0.0133, 0.009915, 0.006389), (0.0133, 0.01055, 0.005965), (0.0133, 0.01032, 0.008318), (0.0133, 0.009778, 0.007778), (0.0133, 0.009778, 0.006222), (0.0133, 0.01032, 0.005682), (0.0133, 0.01004, 0.00855), (0.0133, 0.009611, 0.007915), (0.0133, 0.009611, 0.006085), (0.0133, 0.009713, 0.008722), (0.0133, 0.009421, 0.008016), (0.0133, 0.01004, 0.00545), (0.0133, 0.009364, 0.008828), (0.0133, 0.009215, 0.008079), (0.0133, 0.009421, 0.005984), (0.0133, 0.009713, 0.005278), (0.0133, 0.009, 0.008864), (0.0133, 0.009, 0.0081), (0.0133, 0.009215, 0.005921), (0.0133, 0.009364, 0.005172), (0.0133, 0.008636, 0.008828), (0.0133, 0.008785, 0.008079), (0.0133, 0.009, 0.0059), (0.0133, 0.009, 0.005136), (0.0133, 0.008287, 0.008722), (0.0133, 0.008579, 0.008016), (0.0133, 0.008785, 0.005921), (0.0133, 0.008636, 0.005172), (0.0133, 0.007965, 0.00855), (0.0133, 0.008389, 0.007915), (0.0133, 0.008579, 0.005984), (0.0133, 0.008287, 0.005278), (0.0133, 0.007682, 0.008318), (0.0133, 0.008222, 0.007778), (0.0133, 0.008389, 0.006085), (0.0133, 0.007965, 0.00545), (0.0133, 0.00745, 0.008035), (0.0133, 0.008085, 0.007611), (0.0133, 0.008222, 0.006222), (0.0133, 0.007682, 0.005682), (0.0133, 0.007278, 0.007713), (0.0133, 0.007984, 0.007421), (0.0133, 0.008085, 0.006389), (0.0133, 0.00745, 0.005965), (0.0133, 0.007172, 0.007364), (0.0133, 0.007921, 0.007215), (0.0133, 0.007984, 0.006579), (0.0133, 0.007278, 0.006287), (0.0133, 0.007136, 0.007), (0.0133, 0.0079, 0.007), (0.0133, 0.007921, 0.006785), (0.0133, 0.007172, 0.006636), (-0.0148, -0.008092, 0.009), (-0.0148, -0.007, 0.007908), (-0.0148, -0.007849, 0.008973), (-0.0148, -0.007618, 0.008892), (-0.0148, -0.007411, 0.008762), (-0.0148, -0.007238, 0.008589), (-0.0148, -0.007108, 0.008382), (-0.0148, -0.007027, 0.008151), (-0.0118, -0.007, 0.007908), (-0.0118, -0.008092, 0.009), (-0.0118, -0.008008, 0.008581), (-0.0118, -0.007027, 0.008151), (-0.0118, -0.007108, 0.008382), (-0.0118, -0.007238, 0.008589), (-0.0118, -0.007411, 0.008762), (-0.0118, -0.007618, 0.008892), (-0.0118, -0.007849, 0.008973), (-0.0118, 0.008092, 0.009), (-0.0118, 0.007, 0.007908), (-0.0118, 0.007849, 0.008973), (-0.0118, 0.007618, 0.008892), (-0.0118, 0.007411, 0.008762), (-0.0118, 0.007238, 0.008589), (-0.0118, 0.007108, 0.008382), (-0.0118, 0.007027, 0.008151), (-0.0148, 0.007, 0.007908), (-0.0148, 0.008092, 0.009), (-0.0148, 0.007074, 0.00791), (-0.0148, 0.007027, 0.008151), (-0.0148, 0.007108, 0.008382), (-0.0148, 0.007238, 0.008589), (-0.0148, 0.007411, 0.008762), (-0.0148, 0.007618, 0.008892), (-0.0148, 0.007849, 0.008973), (0.0148, 0.008092, 0.009), (0.0148, 0.007, 0.007908), (0.0148, 0.007074, 0.00791), (0.0148, 0.007849, 0.008973), (0.0148, 0.007618, 0.008892), (0.0148, 0.007411, 0.008762), (0.0148, 0.007238, 0.008589), (0.0148, 0.007108, 0.008382), (0.0148, 0.007027, 0.008151), (0.0118, 0.007, 0.007908), (0.0118, 0.008092, 0.009), (0.0118, 0.008008, 0.008581), (0.0118, 0.007027, 0.008151), (0.0118, 0.007108, 0.008382), (0.0118, 0.007238, 0.008589), (0.0118, 0.007411, 0.008762), (0.0118, 0.007618, 0.008892), (0.0118, 0.007849, 0.008973), (0.0118, -0.008092, 0.009), (0.0118, -0.007, 0.007908), (0.0118, -0.007849, 0.008973), (0.0118, -0.007618, 0.008892), (0.0118, -0.007411, 0.008762), (0.0118, -0.007238, 0.008589), (0.0118, -0.007108, 0.008382), (0.0118, -0.007027, 0.008151), (0.0148, -0.007, 0.007908), (0.0148, -0.008092, 0.009), (0.0148, -0.007027, 0.008151), (0.0148, -0.007108, 0.008382), (0.0148, -0.007238, 0.008589), (0.0148, -0.007411, 0.008762), (0.0148, -0.007618, 0.008892), (0.0148, -0.007849, 0.008973), (-0.0118, 0.0129, 0.006366), (-0.0118, 0.01227, 0.007), (-0.0118, 0.01288, 0.006507), (-0.0118, 0.01284, 0.006641), (-0.0118, 0.01276, 0.006761), (-0.0118, 0.01266, 0.006862), (-0.0118, 0.01254, 0.006937), (-0.0118, 0.01241, 0.006984), (0.0118, 0.01227, 0.007), (0.0118, 0.0129, 0.006366), (0.0118, 0.01241, 0.006984), (0.0118, 0.01254, 0.006937), (0.0118, 0.01266, 0.006862), (0.0118, 0.01276, 0.006761), (0.0118, 0.01284, 0.006641), (0.0118, 0.01288, 0.006507), (-0.0148, 0.01227, 0.007), (-0.0148, 0.0129, 0.006366), (-0.0148, 0.01241, 0.006984), (-0.0148, 0.01254, 0.006937), (-0.0148, 0.01266, 0.006862), (-0.0148, 0.01276, 0.006761), (-0.0148, 0.01284, 0.006641), (-0.0148, 0.01288, 0.006507), (0.0148, 0.0129, 0.006366), (0.0148, 0.01227, 0.007), (0.0148, 0.01288, 0.006507), (0.0148, 0.01284, 0.006641), (0.0148, 0.01276, 0.006761), (0.0148, 0.01266, 0.006862), (0.0148, 0.01254, 0.006937), (0.0148, 0.01241, 0.006984), (0.0118, -0.0129, 0.006366), (0.0118, -0.01227, 0.007), (0.0118, -0.01288, 0.006507), (0.0118, -0.01284, 0.006641), (0.0118, -0.01276, 0.006761), (0.0118, -0.01266, 0.006862), (0.0118, -0.01254, 0.006937), (0.0118, -0.01241, 0.006984), (-0.0118, -0.01227, 0.007), (-0.0118, -0.0129, 0.006366), (-0.0118, -0.01241, 0.006984), (-0.0118, -0.01254, 0.006937), (-0.0118, -0.01266, 0.006862), (-0.0118, -0.01276, 0.006761), (-0.0118, -0.01284, 0.006641), (-0.0118, -0.01288, 0.006507), (-0.0148, -0.0129, 0.006366), (-0.0148, -0.01227, 0.007), (-0.0148, -0.01288, 0.006507), (-0.0148, -0.01284, 0.006641), (-0.0148, -0.01276, 0.006761), (-0.0148, -0.01266, 0.006862), (-0.0148, -0.01254, 0.006937), (-0.0148, -0.01241, 0.006984), (0.0148, -0.01227, 0.007), (0.0148, -0.0129, 0.006366), (0.0148, -0.01241, 0.006984), (0.0148, -0.01254, 0.006937), (0.0148, -0.01266, 0.006862), (0.0148, -0.01276, 0.006761), (0.0148, -0.01284, 0.006641), (0.0148, -0.01288, 0.006507), (-0.0118, 0.0121, 0.00815), (-0.0118, 0.01125, 0.009), (-0.0118, 0.01128, 0.008763), (-0.0118, 0.01208, 0.008339), (-0.0118, 0.01202, 0.008519), (-0.0118, 0.01191, 0.00868), (-0.0118, 0.01178, 0.008814), (-0.0118, 0.01162, 0.008916), (-0.0118, 0.01144, 0.008979), (-0.0118, -0.01125, 0.009), (-0.0118, -0.0121, 0.00815), (-0.0118, -0.01144, 0.008979), (-0.0118, -0.01162, 0.008916), (-0.0118, -0.01178, 0.008814), (-0.0118, -0.01191, 0.00868), (-0.0118, -0.01202, 0.008519), (-0.0118, -0.01208, 0.008339), (-0.0148, 0.01125, 0.009), (-0.0148, 0.0121, 0.00815), (-0.0148, 0.0117, 0.008251), (-0.0148, 0.01144, 0.008979), (-0.0148, 0.01162, 0.008916), (-0.0148, 0.01178, 0.008814), (-0.0148, 0.01191, 0.00868), (-0.0148, 0.01202, 0.008519), (-0.0148, 0.01208, 0.008339), (0.0148, 0.0121, 0.00815), (0.0148, 0.01125, 0.009), (0.0148, 0.01208, 0.008339), (0.0148, 0.01202, 0.008519), (0.0148, 0.01191, 0.00868), (0.0148, 0.01178, 0.008814), (0.0148, 0.01162, 0.008916), (0.0148, 0.01144, 0.008979), (-0.0148, -0.0121, 0.00815), (-0.0148, -0.01125, 0.009), (-0.0148, -0.01165, 0.008277), (-0.0148, -0.01208, 0.008339), (-0.0148, -0.01202, 0.008519), (-0.0148, -0.01191, 0.00868), (-0.0148, -0.01178, 0.008814), (-0.0148, -0.01162, 0.008916), (-0.0148, -0.01144, 0.008979), (0.0118, -0.0121, 0.00815), (0.0118, -0.01125, 0.009), (0.0118, -0.01128, 0.008763), (0.0118, -0.01208, 0.008339), (0.0118, -0.01202, 0.008519), (0.0118, -0.01191, 0.00868), (0.0118, -0.01178, 0.008814), (0.0118, -0.01162, 0.008916), (0.0118, -0.01144, 0.008979), (0.0118, 0.01125, 0.009), (0.0118, 0.0121, 0.00815), (0.0118, 0.01144, 0.008979), (0.0118, 0.01162, 0.008916), (0.0118, 0.01178, 0.008814), (0.0118, 0.01191, 0.00868), (0.0118, 0.01202, 0.008519), (0.0118, 0.01208, 0.008339), (0.0148, -0.01125, 0.009), (0.0148, -0.0121, 0.00815), (0.0148, -0.01165, 0.008277), (0.0148, -0.01144, 0.008979), (0.0148, -0.01162, 0.008916), (0.0148, -0.01178, 0.008814), (0.0148, -0.01191, 0.00868), (0.0148, -0.01202, 0.008519), (0.0148, -0.01208, 0.008339)], [], [(0, 1, 2, 3, 4, 5, 6, 7, 8, 9, 10, 11, 12, 13, 14, 15, 16, 17, 18, 19, 20, 21, 22, 23, 24, 25, 26, 27, 28, 29, 30, 31, 32, 33, 34, 35, 36, 37, 38), (38, 39, 40, 0), (1, 0, 41, 42), (239, 240, 1211, 1204), (3, 2, 43, 44), (18, 17, 45, 46, 47, 48, 49, 50, 51, 52, 53, 54, 55, 56, 57, 58, 59, 60, 61, 62, 4, 3, 63, 64, 65, 66, 67, 68, 69, 70, 71, 72, 73, 74, 75, 76, 77, 78, 79, 80, 81, 82, 83, 84, 85, 86), (5, 4, 87, 88), (6, 5, 88, 89), (7, 6, 89, 90), (8, 7, 90, 91), (9, 8, 91, 92), (10, 9, 92, 93), (11, 10, 93, 94), (12, 11, 94, 95), (13, 12, 95, 96), (14, 13, 96, 97), (15, 14, 97, 98), (16, 15, 98, 99), (17, 16, 99, 100), (19, 18, 101, 102), (20, 19, 102, 103), (21, 20, 103, 104), (22, 21, 104, 105), (23, 22, 105, 106), (24, 23, 106, 107), (25, 24, 107, 108), (26, 25, 108, 109), (27, 26, 109, 110), (28, 27, 110, 111), (29, 28, 111, 112), (30, 29, 112, 113), (31, 30, 113, 114), (32, 31, 114, 115), (33, 32, 115, 116), (34, 33, 116, 117), (35, 34, 117, 118), (36, 35, 118, 119), (120, 121, 122, 37, 36, 123, 124, 125, 126, 127, 128, 129, 130, 131, 132, 133, 134, 135, 136, 137, 138, 139, 140, 141, 142, 143, 144), (38, 37, 122, 145, 146), (39, 38, 146, 147), (148, 149, 150, 151, 152, 153, 154, 155, 156, 157, 158, 159, 160, 161, 162, 163, 164, 165, 166, 167, 168, 169, 170, 40, 39, 171, 172, 173, 174, 175, 176, 177, 178, 179, 180, 181, 182, 183, 184, 185, 186, 187, 188, 189, 190, 191, 192, 193, 194, 195, 196, 197, 198, 199, 200, 201, 202, 203, 204, 205, 206, 207, 208, 209, 210, 211, 212, 213, 214, 215, 216, 217, 218, 219, 220, 221, 222, 223, 224, 225, 226, 227, 228, 229, 230, 231, 232, 233, 234, 235), (0, 40, 236, 41), (1, 1203, 1212, 2), (243, 244, 242, 44, 43, 1227, 1229, 1230, 1231, 1232, 1233, 1234, 1228, 245), (239, 1204, 1219, 238), (41, 236, 237, 238, 1219, 1221, 1222, 1223, 1224, 1225, 1226, 1220, 42), (241, 3, 44, 242), (1235, 121, 373, 1260), (246, 127, 126, 247, 248, 249, 250, 251, 252, 253, 254, 255, 18, 86, 256, 257, 258, 259, 260, 261, 262, 263, 264, 265, 266, 267, 268, 269, 270, 271, 272, 71, 70, 273, 274, 275, 276, 277, 278, 279, 280, 120, 144, 281, 282, 283, 284, 285, 286, 287, 288, 289, 290, 291, 292, 293), (45, 17, 100, 294), (46, 45, 294, 295), (47, 46, 295, 296), (48, 47, 296, 297), (49, 48, 297, 298), (50, 49, 298, 299), (51, 50, 299, 300), (52, 51, 300, 301), (53, 52, 301, 302), (54, 53, 302, 303), (55, 54, 303, 304), (56, 55, 304, 305), (57, 56, 305, 306), (58, 57, 306, 307), (59, 58, 307, 308), (60, 59, 308, 309), (61, 60, 309, 310), (62, 61, 310, 311), (4, 62, 311, 87), (120, 280, 312, 313, 314, 315, 316, 317, 318, 319, 320, 321, 322, 323, 324, 325, 326, 327, 63, 3, 241, 328), (64, 63, 329, 330), (65, 64, 330, 331), (66, 65, 331, 332), (67, 66, 332, 333), (68, 67, 333, 334), (69, 68, 334, 335), (70, 69, 335, 336), (72, 71, 272, 228, 227), (73, 72, 227, 226), (74, 73, 226, 225), (75, 74, 225, 224), (76, 75, 224, 223), (77, 76, 223, 222), (78, 77, 222, 221), (79, 78, 221, 220), (80, 79, 220, 219), (81, 80, 219, 218), (82, 81, 218, 217), (83, 82, 217, 216), (84, 83, 216, 215), (85, 84, 215, 214), (86, 85, 214, 213), (87, 337, 338, 88), (88, 338, 339, 89), (90, 89, 339, 340), (91, 90, 340, 341), (342, 92, 91, 341), (93, 92, 342, 343), (94, 93, 343, 344), (345, 95, 94, 344), (96, 95, 345, 346), (97, 96, 346, 347), (347, 348, 98, 97), (98, 348, 349, 99), (99, 349, 350, 100), (18, 255, 351, 101), (101, 352, 353, 102), (102, 353, 354, 103), (103, 354, 355, 104), (104, 355, 356, 105), (105, 356, 358, 106), (357, 107, 106, 358), (359, 108, 107, 357), (108, 359, 360, 109), (361, 110, 109, 360), (361, 362, 111, 110), (362, 363, 112, 111), (364, 113, 112, 363), (365, 114, 113, 364), (114, 365, 366, 115), (115, 366, 367, 116), (116, 367, 368, 117), (117, 368, 369, 118), (123, 36, 119, 370), (118, 369, 371, 119), (121, 120, 372, 373), (658, 659, 1243, 1236), (124, 123, 370, 374), (125, 124, 374, 375), (126, 125, 375, 376), (128, 127, 377, 378), (129, 128, 378, 379), (130, 129, 379, 380), (131, 130, 380, 381), (132, 131, 381, 382), (133, 132, 382, 383), (134, 133, 383, 384), (135, 134, 384, 385), (136, 135, 385, 386), (137, 136, 386, 387), (138, 137, 387, 388), (139, 138, 388, 389), (140, 139, 389, 390), (141, 140, 390, 391), (142, 141, 391, 392), (143, 142, 392, 393), (144, 143, 393, 394), (1243, 659, 395, 1252), (635, 655, 656, 657, 1259, 1261, 1262, 1263, 1264, 1265, 1266, 1260, 373, 372), (858, 555, 1162, 1161, 1284, 1286, 554, 859, 860, 861, 862, 863, 864, 865, 866, 867, 868, 869, 870, 871, 872, 873), (148, 235, 397, 398), (149, 148, 398, 399), (150, 149, 399, 400), (151, 150, 400, 401), (402, 403, 404, 169, 168, 405, 406, 407, 408, 409, 410, 411, 412, 413, 414, 415, 416, 417, 418, 419, 152, 151, 420, 421, 422, 423, 424, 425, 426, 427, 428, 429, 430, 431, 432, 433, 434, 435, 436, 437, 438, 439, 440, 441, 442, 231, 230, 443, 444, 445, 446, 447, 448, 449, 450, 451, 452, 453, 454, 455, 456, 212, 211, 457, 458, 459, 460, 461, 462, 463, 187, 186, 464, 465, 466, 467, 468, 469, 470, 471, 472, 473, 474, 475, 476, 477, 478, 479, 480, 172, 171), (153, 152, 481, 482), (154, 153, 482, 483), (155, 154, 483, 484), (156, 155, 484, 485), (157, 156, 485, 486), (158, 157, 486, 487), (159, 158, 487, 488), (160, 159, 488, 350), (161, 160, 350, 349), (162, 161, 349, 348), (163, 162, 348, 347), (164, 163, 347, 346), (165, 164, 346, 345), (166, 165, 345, 344), (167, 166, 344, 343), (168, 167, 343, 342), (170, 169, 240, 239), (1152, 1268, 1284, 1161), (171, 39, 506, 507, 508, 509, 510, 511, 512, 513, 514, 515, 516, 517, 518, 519, 520, 521, 1145, 1144, 1276, 1278, 1279, 1280, 1281, 1282, 1283, 1277), (173, 172, 522, 523), (174, 173, 523, 524), (175, 174, 524, 525), (176, 175, 525, 526), (177, 176, 526, 527), (178, 177, 527, 528), (179, 178, 528, 529), (180, 179, 529, 530), (181, 180, 530, 531), (182, 181, 531, 532), (183, 182, 532, 533), (184, 183, 533, 534), (185, 184, 534, 535), (186, 185, 535, 536), (188, 187, 537, 371), (189, 188, 371, 369), (190, 189, 369, 368), (191, 190, 368, 367), (192, 191, 367, 366), (193, 192, 366, 365), (194, 193, 365, 364), (195, 194, 364, 363), (196, 195, 363, 362), (197, 196, 362, 361), (198, 197, 361, 360), (199, 198, 360, 359), (200, 199, 359, 357), (201, 200, 357, 358), (202, 201, 358, 356), (203, 202, 356, 355), (204, 203, 355, 354), (205, 204, 354, 353), (206, 205, 353, 352), (207, 206, 352, 538), (208, 207, 538, 539), (209, 208, 539, 540), (210, 209, 540, 541), (211, 210, 541, 542), (256, 86, 213, 212), (272, 271, 229, 228), (271, 270, 443, 230, 229), (232, 231, 543, 544), (233, 232, 544, 545), (234, 233, 545, 546), (235, 234, 546, 397), (489, 803, 804, 805, 806, 807, 808, 809, 810, 811, 812, 813, 814, 815, 816, 817, 490, 1269, 1268, 1152, 1154, 1155, 1156, 1157, 1158, 1159, 1153, 40), (1211, 240, 245, 1228), (547, 548, 549, 550, 551, 552, 553, 554, 1286, 1285, 237, 236, 1160, 1162, 555, 556, 557, 558, 559, 560, 561, 562), (170, 239, 238, 237), (2, 1212, 1227, 43), (404, 241, 242, 244), (240, 169, 243, 245), (404, 244, 1170, 1178), (563, 564, 565, 566, 567, 568, 569, 570, 571, 1171, 1170, 244, 243, 572, 573, 574, 575, 576, 577, 578, 579), (246, 293, 595, 596), (127, 246, 596, 377), (247, 126, 376, 597), (248, 247, 597, 598), (249, 248, 598, 599), (250, 249, 599, 600), (251, 250, 600, 601), (252, 251, 601, 602), (253, 252, 602, 603), (254, 253, 603, 604), (255, 254, 604, 351), (257, 256, 212, 456), (258, 257, 456, 455), (259, 258, 455, 454), (260, 259, 454, 453), (261, 260, 453, 452), (262, 261, 452, 451), (263, 262, 451, 450), (264, 263, 450, 449), (265, 264, 449, 448), (266, 265, 448, 447), (267, 266, 447, 446), (268, 267, 446, 445), (269, 268, 445, 444), (270, 269, 444, 443), (273, 70, 336, 605), (274, 273, 605, 606), (275, 274, 606, 607), (276, 275, 607, 608), (277, 276, 608, 609), (278, 277, 609, 610), (279, 278, 610, 611), (280, 279, 611, 612), (281, 144, 394, 613), (282, 281, 613, 614), (283, 282, 614, 615), (284, 283, 615, 616), (285, 284, 616, 617), (286, 285, 617, 618), (287, 286, 618, 619), (288, 287, 619, 620), (289, 288, 620, 621), (290, 289, 621, 622), (291, 290, 622, 623), (292, 291, 623, 624), (293, 292, 624, 595), (294, 100, 350, 488), (294, 488, 487, 295), (295, 487, 486, 296), (296, 486, 485, 297), (485, 484, 298, 297), (298, 484, 483, 299), (483, 482, 300, 299), (300, 482, 481, 301), (481, 625, 302, 301), (626, 303, 302, 625), (303, 626, 627, 304), (304, 627, 628, 305), (629, 306, 305, 628), (306, 629, 630, 307), (307, 630, 631, 308), (308, 631, 632, 309), (309, 632, 633, 310), (120, 328, 635, 372), (312, 280, 612, 636), (313, 312, 636, 637), (314, 313, 637, 638), (315, 314, 638, 639), (316, 315, 639, 640), (317, 316, 640, 641), (318, 317, 641, 642), (319, 318, 642, 643), (320, 319, 643, 644), (321, 320, 644, 645), (322, 321, 645, 646), (323, 322, 646, 647), (324, 323, 647, 648), (325, 324, 648, 649), (326, 325, 649, 650), (327, 326, 650, 651), (63, 327, 651, 329), (241, 404, 403, 328), (334, 400, 399, 335), (335, 399, 398, 336), (409, 408, 338, 337), (408, 407, 339, 338), (405, 168, 342, 341), (351, 538, 352, 101), (121, 1235, 1244, 122), (658, 1236, 1259, 657), (374, 660, 661, 375), (661, 662, 376, 375), (378, 529, 528, 379), (379, 528, 527, 380), (380, 527, 526, 381), (525, 382, 381, 526), (525, 524, 383, 382), (523, 384, 383, 524), (522, 385, 384, 523), (663, 386, 385, 522), (664, 387, 386, 663), (387, 664, 665, 388), (388, 665, 666, 389), (389, 666, 667, 390), (390, 667, 668, 391), (391, 668, 669, 392), (392, 669, 670, 393), (393, 670, 671, 394), (145, 1251, 1253, 1254, 1255, 1256, 1257, 1258, 1252, 395, 396, 147, 146), (659, 171, 396, 395), (147, 688, 705, 706, 707, 708, 709, 710, 711, 712, 713, 714, 715, 716, 717, 718, 719, 672, 1303, 1302, 1135, 1137, 1138, 1139, 1140, 1141, 1142, 1136), (396, 171, 1277, 1301), (39, 147, 1136, 1143), (39, 1143, 1145, 521, 689, 690, 691, 692, 693, 694, 695, 696, 697, 698, 699, 700, 701, 702, 703, 704, 506), (398, 397, 605, 336), (420, 151, 401, 654), (401, 400, 334, 333), (402, 171, 659, 658), (1187, 1311, 1327, 1196), (889, 1019, 1020, 1021, 1022, 1023, 1024, 1025, 1026, 1027, 1028, 1029, 1030, 1031, 1032, 1033, 890, 655, 1195, 1197, 1198, 1199, 1200, 1201, 1202, 1196, 1327, 1329), (948, 949, 950, 951, 952, 953, 954, 955, 956, 957, 958, 959, 960, 961, 962, 721, 1312, 1311, 1187, 1189, 1190, 1191, 1192, 1193, 1194, 1188, 403, 720), (406, 405, 341, 340), (407, 406, 340, 339), (410, 409, 337, 634), (411, 410, 634, 633), (412, 411, 633, 632), (413, 412, 632, 631), (414, 413, 631, 630), (415, 414, 630, 629), (416, 415, 629, 628), (417, 416, 628, 627), (418, 417, 627, 626), (419, 418, 626, 625), (152, 419, 625, 481), (421, 420, 654, 653), (422, 421, 653, 652), (423, 422, 652, 769), (424, 423, 769, 770), (425, 424, 770, 771), (426, 425, 771, 772), (427, 426, 772, 773), (428, 427, 773, 774), (429, 428, 774, 775), (430, 429, 775, 776), (431, 430, 776, 777), (432, 431, 777, 778), (433, 432, 778, 779), (434, 433, 779, 780), (435, 434, 780, 781), (436, 435, 781, 782), (437, 436, 782, 783), (438, 437, 783, 784), (439, 438, 784, 785), (440, 439, 785, 786), (441, 440, 786, 787), (442, 441, 787, 788), (231, 442, 788, 543), (457, 211, 542, 789), (458, 457, 789, 790), (459, 458, 790, 791), (460, 459, 791, 792), (461, 460, 792, 662), (462, 461, 662, 661), (463, 462, 661, 660), (187, 463, 660, 537), (464, 186, 536, 793), (465, 464, 793, 794), (466, 465, 794, 795), (467, 466, 795, 796), (468, 467, 796, 797), (469, 468, 797, 798), (470, 469, 798, 799), (471, 470, 799, 800), (472, 471, 800, 671), (473, 472, 671, 670), (474, 473, 670, 669), (475, 474, 669, 668), (476, 475, 668, 667), (477, 476, 667, 666), (478, 477, 666, 665), (479, 478, 665, 664), (480, 479, 664, 663), (172, 480, 663, 522), (489, 505, 801, 802), (236, 40, 1153, 1160), (489, 40, 170, 1267, 1269, 490, 491, 492, 493, 494, 495, 496, 497, 498, 499, 500, 501, 502, 503, 504, 505), (491, 490, 818, 819), (492, 491, 819, 820), (493, 492, 820, 821), (494, 493, 821, 822), (495, 494, 822, 823), (496, 495, 823, 824), (497, 496, 824, 825), (498, 497, 825, 826), (499, 498, 826, 827), (500, 499, 827, 828), (501, 500, 828, 829), (502, 501, 829, 830), (503, 502, 830, 831), (504, 503, 831, 832), (505, 504, 832, 801), (1276, 1144, 1135, 1302), (507, 506, 833, 834), (508, 507, 834, 835), (509, 508, 835, 836), (510, 509, 836, 837), (511, 510, 837, 838), (512, 511, 838, 839), (513, 512, 839, 840), (514, 513, 840, 841), (515, 514, 841, 842), (516, 515, 842, 843), (517, 516, 843, 844), (518, 517, 844, 845), (519, 518, 845, 846), (520, 519, 846, 847), (521, 520, 847, 848), (529, 378, 377, 530), (596, 531, 530, 377), (595, 532, 531, 596), (533, 532, 595, 624), (533, 624, 623, 534), (534, 623, 622, 535), (536, 535, 622, 621), (537, 370, 119, 371), (539, 538, 351, 604), (603, 540, 539, 604), (540, 603, 602, 541), (541, 602, 601, 542), (544, 543, 609, 608), (545, 544, 608, 607), (546, 545, 607, 606), (397, 546, 606, 605), (1319, 1179, 1169, 1294), (547, 562, 849, 850), (548, 547, 850, 851), (549, 548, 851, 852), (550, 549, 852, 853), (551, 550, 853, 854), (552, 551, 854, 855), (553, 552, 855, 856), (554, 553, 856, 857), (147, 396, 1301, 1303, 672, 673, 674, 675, 676, 677, 678, 679, 680, 681, 682, 683, 684, 685, 686, 687, 688), (556, 555, 874, 875), (557, 556, 875, 876), (558, 557, 876, 877), (559, 558, 877, 878), (560, 559, 878, 879), (561, 560, 879, 880), (562, 561, 880, 849), (243, 169, 1320, 1293), (571, 580, 581, 582, 583, 584, 585, 586, 587, 588, 589, 590, 591, 592, 593, 594, 572, 243, 1293, 1295, 1296, 1297, 1298, 1299, 1300, 1294, 1169, 1171), (737, 404, 1178, 1180, 738, 739, 740, 741, 742, 743, 744, 745, 746, 747, 748, 749, 750, 751, 752, 753, 754), (376, 662, 792, 597), (597, 792, 791, 598), (598, 791, 790, 599), (599, 790, 789, 600), (789, 542, 601, 600), (609, 543, 788, 610), (610, 788, 787, 611), (611, 787, 786, 612), (394, 671, 800, 613), (613, 800, 799, 614), (798, 615, 614, 799), (615, 798, 797, 616), (616, 797, 796, 617), (617, 796, 795, 618), (795, 794, 619, 618), (619, 794, 793, 620), (620, 793, 536, 621), (633, 634, 311, 310), (634, 337, 87, 311), (328, 403, 655, 635), (636, 612, 786, 785), (637, 636, 785, 784), (637, 784, 783, 638), (638, 783, 782, 639), (639, 782, 781, 640), (640, 781, 780, 641), (780, 779, 642, 641), (778, 643, 642, 779), (778, 777, 644, 643), (645, 644, 777, 776), (646, 645, 776, 775), (646, 775, 774, 647), (647, 774, 773, 648), (649, 648, 773, 772), (650, 649, 772, 771), (650, 771, 770, 651), (329, 651, 770, 769), (769, 652, 330, 329), (652, 653, 331, 330), (653, 654, 332, 331), (654, 401, 333, 332), (122, 1244, 1251, 145), (402, 658, 657, 656), (660, 374, 370, 537), (673, 672, 898, 899), (674, 673, 899, 900), (675, 674, 900, 901), (676, 675, 901, 902), (677, 676, 902, 903), (678, 677, 903, 904), (679, 678, 904, 905), (680, 679, 905, 906), (681, 680, 906, 907), (682, 681, 907, 908), (683, 682, 908, 909), (684, 683, 909, 910), (685, 684, 910, 911), (686, 685, 911, 912), (687, 686, 912, 913), (688, 687, 913, 914), (689, 521, 848, 915), (690, 689, 915, 916), (691, 690, 916, 917), (692, 691, 917, 918), (693, 692, 918, 919), (694, 693, 919, 920), (695, 694, 920, 921), (696, 695, 921, 922), (697, 696, 922, 923), (698, 697, 923, 924), (699, 698, 924, 925), (700, 699, 925, 926), (701, 700, 926, 927), (702, 701, 927, 928), (703, 702, 928, 929), (704, 703, 929, 930), (506, 704, 930, 833), (705, 688, 914, 931), (706, 705, 931, 932), (707, 706, 932, 933), (708, 707, 933, 934), (709, 708, 934, 935), (710, 709, 935, 936), (711, 710, 936, 937), (712, 711, 937, 938), (713, 712, 938, 939), (714, 713, 939, 940), (715, 714, 940, 941), (716, 715, 941, 942), (717, 716, 942, 943), (718, 717, 943, 944), (719, 718, 944, 945), (672, 719, 945, 898), (720, 736, 946, 947), (655, 403, 1188, 1195), (720, 403, 402, 1310, 1312, 721, 722, 723, 724, 725, 726, 727, 728, 729, 730, 731, 732, 733, 734, 735, 736), (722, 721, 963, 964), (723, 722, 964, 965), (724, 723, 965, 966), (725, 724, 966, 967), (726, 725, 967, 968), (727, 726, 968, 969), (728, 727, 969, 970), (729, 728, 970, 971), (730, 729, 971, 972), (731, 730, 972, 973), (732, 731, 973, 974), (733, 732, 974, 975), (734, 733, 975, 976), (735, 734, 976, 977), (736, 735, 977, 946), (803, 489, 802, 978), (802, 801, 851, 850), (804, 803, 978, 979), (805, 804, 979, 980), (806, 805, 980, 981), (807, 806, 981, 982), (808, 807, 982, 983), (809, 808, 983, 984), (810, 809, 984, 985), (811, 810, 985, 986), (812, 811, 986, 987), (813, 812, 987, 988), (814, 813, 988, 989), (815, 814, 989, 990), (816, 815, 990, 991), (817, 816, 991, 992), (490, 817, 992, 818), (819, 818, 993, 994), (820, 819, 994, 995), (821, 820, 995, 996), (822, 821, 996, 997), (823, 822, 997, 998), (824, 823, 998, 999), (825, 824, 999, 1000), (826, 825, 1000, 1001), (827, 826, 1001, 857), (828, 827, 857, 856), (829, 828, 856, 855), (830, 829, 855, 854), (830, 854, 853, 831), (832, 831, 853, 852), (801, 832, 852, 851), (834, 833, 906, 905), (835, 834, 905, 904), (836, 835, 904, 903), (837, 836, 903, 902), (838, 837, 902, 901), (839, 838, 901, 900), (840, 839, 900, 899), (841, 840, 899, 898), (842, 841, 898, 945), (843, 842, 945, 944), (844, 843, 944, 943), (845, 844, 943, 942), (846, 845, 942, 941), (847, 846, 941, 940), (848, 847, 940, 939), (978, 802, 850, 849), (859, 554, 857, 1001), (858, 873, 1002, 1003), (555, 858, 1003, 874), (860, 859, 1001, 1000), (861, 860, 1000, 999), (862, 861, 999, 998), (863, 862, 998, 997), (864, 863, 997, 996), (865, 864, 996, 995), (866, 865, 995, 994), (867, 866, 994, 993), (868, 867, 993, 1004), (869, 868, 1004, 1005), (870, 869, 1005, 1006), (871, 870, 1006, 1007), (872, 871, 1007, 1008), (873, 872, 1008, 1002), (985, 984, 875, 874), (984, 983, 876, 875), (983, 982, 877, 876), (982, 981, 878, 877), (878, 981, 980, 879), (980, 979, 880, 879), (979, 978, 849, 880), (881, 882, 883, 884, 885, 886, 887, 888, 889, 1329, 1328, 656, 655, 890, 891, 892, 893, 894, 895, 896, 897), (881, 897, 1009, 1010), (882, 881, 1010, 1011), (883, 882, 1011, 1012), (884, 883, 1012, 1013), (885, 884, 1013, 1014), (886, 885, 1014, 1015), (887, 886, 1015, 1016), (888, 887, 1016, 1017), (889, 888, 1017, 1018), (891, 890, 1034, 1035), (892, 891, 1035, 1036), (893, 892, 1036, 1037), (894, 893, 1037, 1038), (895, 894, 1038, 1039), (896, 895, 1039, 1040), (897, 896, 1040, 1009), (833, 930, 907, 906), (930, 929, 908, 907), (929, 928, 909, 908), (910, 909, 928, 927), (927, 926, 911, 910), (926, 925, 912, 911), (925, 924, 913, 912), (924, 923, 914, 913), (915, 848, 939, 938), (916, 915, 938, 937), (917, 916, 937, 936), (918, 917, 936, 935), (919, 918, 935, 934), (920, 919, 934, 933), (921, 920, 933, 932), (922, 921, 932, 931), (923, 922, 931, 914), (948, 720, 947, 1041), (946, 1011, 1010, 947), (949, 948, 1041, 1042), (950, 949, 1042, 1043), (951, 950, 1043, 1044), (952, 951, 1044, 1045), (953, 952, 1045, 1046), (954, 953, 1046, 1047), (955, 954, 1047, 1048), (956, 955, 1048, 1049), (957, 956, 1049, 1050), (958, 957, 1050, 1051), (959, 958, 1051, 1052), (960, 959, 1052, 1053), (961, 960, 1053, 1054), (962, 961, 1054, 1055), (721, 962, 1055, 963), (755, 756, 757, 758, 759, 760, 761, 762, 763, 764, 765, 766, 767, 768, 738, 1180, 1179, 1319, 1321, 1322, 1323, 1324, 1325, 1326, 1320, 169, 404, 737), (963, 1056, 1057, 964), (964, 1057, 1058, 965), (965, 1058, 1059, 966), (966, 1059, 1060, 967), (967, 1060, 1061, 968), (968, 1061, 1062, 969), (969, 1062, 1063, 970), (970, 1063, 1018, 971), (971, 1018, 1017, 972), (972, 1017, 1016, 973), (973, 1016, 1015, 974), (974, 1015, 1014, 975), (975, 1014, 1013, 976), (976, 1013, 1012, 977), (977, 1012, 1011, 946), (986, 985, 874, 1003), (987, 986, 1003, 1002), (988, 987, 1002, 1008), (989, 988, 1008, 1007), (990, 989, 1007, 1006), (991, 990, 1006, 1005), (992, 991, 1005, 1004), (818, 992, 1004, 993), (947, 1010, 1009, 1041), (1019, 889, 1018, 1063), (1020, 1019, 1063, 1062), (1021, 1020, 1062, 1061), (1022, 1021, 1061, 1060), (1023, 1022, 1060, 1059), (1024, 1023, 1059, 1058), (1025, 1024, 1058, 1057), (1026, 1025, 1057, 1056), (1027, 1026, 1056, 1064), (1028, 1027, 1064, 1065), (1029, 1028, 1065, 1066), (1030, 1029, 1066, 1067), (1031, 1030, 1067, 1068), (1032, 1031, 1068, 1069), (1033, 1032, 1069, 1070), (890, 1033, 1070, 1034), (1047, 1035, 1034, 1048), (1046, 1036, 1035, 1047), (1045, 1037, 1036, 1046), (1044, 1038, 1037, 1045), (1042, 1040, 1039, 1043), (1041, 1009, 1040, 1042), (1043, 1039, 1038, 1044), (1048, 1034, 1070, 1049), (1049, 1070, 1069, 1050), (1050, 1069, 1068, 1051), (1051, 1068, 1067, 1052), (1052, 1067, 1066, 1053), (1053, 1066, 1065, 1054), (1054, 1065, 1064, 1055), (1055, 1064, 1056, 963), (1071, 1072, 1073, 1074), (1075, 1076, 1072, 1071), (763, 762, 1071, 1074), (1074, 1073, 1077, 1078), (572, 594, 1073, 1072), (1079, 1080, 1076, 1075), (762, 761, 1075, 1071), (573, 572, 1072, 1076), (764, 763, 1074, 1078), (1078, 1077, 1081, 1082), (594, 593, 1077, 1073), (1083, 1084, 1080, 1079), (761, 760, 1079, 1075), (574, 573, 1076, 1080), (765, 764, 1078, 1082), (1082, 1081, 1085, 1086), (593, 592, 1081, 1077), (1087, 1088, 1084, 1083), (760, 759, 1083, 1079), (575, 574, 1080, 1084), (766, 765, 1082, 1086), (1086, 1085, 1089, 1090), (592, 591, 1085, 1081), (1087, 1091, 1094, 1088), (759, 758, 1087, 1083), (576, 575, 1084, 1088), (767, 766, 1086, 1090), (1090, 1089, 1092, 1093), (591, 590, 1089, 1085), (758, 757, 1091, 1087), (577, 576, 1088, 1094), (768, 767, 1090, 1093), (1093, 1092, 1095, 1096), (590, 589, 1092, 1089), (1097, 1098, 1094, 1091), (757, 756, 1097, 1091), (578, 577, 1094, 1098), (738, 768, 1093, 1096), (1096, 1095, 1099, 1100), (589, 588, 1095, 1092), (1101, 1102, 1098, 1097), (756, 755, 1101, 1097), (579, 578, 1098, 1102), (739, 738, 1096, 1100), (1100, 1099, 1103, 1104), (588, 587, 1099, 1095), (1105, 1106, 1102, 1101), (755, 737, 1105, 1101), (563, 579, 1102, 1106), (740, 739, 1100, 1104), (1104, 1103, 1107, 1108), (587, 586, 1103, 1099), (1109, 1110, 1106, 1105), (737, 754, 1109, 1105), (564, 563, 1106, 1110), (741, 740, 1104, 1108), (1108, 1107, 1111, 1112), (586, 585, 1107, 1103), (1113, 1114, 1110, 1109), (754, 753, 1113, 1109), (565, 564, 1110, 1114), (742, 741, 1108, 1112), (1112, 1111, 1115, 1116), (585, 584, 1111, 1107), (1117, 1118, 1114, 1113), (753, 752, 1117, 1113), (566, 565, 1114, 1118), (743, 742, 1112, 1116), (1116, 1115, 1119, 1120), (584, 583, 1115, 1111), (752, 751, 1121, 1117), (567, 566, 1118, 1122), (744, 743, 1116, 1120), (1120, 1119, 1123, 1124), (583, 582, 1119, 1115), (1122, 1118, 1117, 1121), (751, 750, 1125, 1121), (568, 567, 1122, 1126), (745, 744, 1120, 1124), (1124, 1123, 1127, 1128), (582, 581, 1123, 1119), (1125, 1126, 1122, 1121), (750, 749, 1129, 1125), (569, 568, 1126, 1130), (746, 745, 1124, 1128), (1128, 1127, 1131, 1132), (581, 580, 1127, 1123), (1129, 1130, 1126, 1125), (749, 748, 1133, 1129), (570, 569, 1130, 1134), (747, 746, 1128, 1132), (1132, 1131, 1134, 1133), (580, 571, 1131, 1127), (1133, 1134, 1130, 1129), (748, 747, 1132, 1133), (571, 570, 1134, 1131), (1143, 1146, 1145), (1146, 1147, 1145), (1147, 1148, 1145), (1148, 1149, 1145), (1149, 1150, 1145), (1150, 1151, 1145), (1151, 1144, 1145), (1160, 1163, 1162), (1163, 1164, 1162), (1164, 1165, 1162), (1165, 1166, 1162), (1166, 1167, 1162), (1167, 1168, 1162), (1168, 1161, 1162), (1169, 1172, 1171), (1172, 1173, 1171), (1173, 1174, 1171), (1174, 1175, 1171), (1175, 1176, 1171), (1176, 1177, 1171), (1177, 1170, 1171), (1178, 1181, 1180), (1181, 1182, 1180), (1182, 1183, 1180), (1183, 1184, 1180), (1184, 1185, 1180), (1185, 1186, 1180), (1186, 1179, 1180), (1135, 1144, 1151, 1137), (1137, 1151, 1150, 1138), (1138, 1150, 1149, 1139), (1139, 1149, 1148, 1140), (1140, 1148, 1147, 1141), (1141, 1147, 1146, 1142), (1142, 1146, 1143, 1136), (1152, 1161, 1168, 1154), (1154, 1168, 1167, 1155), (1155, 1167, 1166, 1156), (1156, 1166, 1165, 1157), (1157, 1165, 1164, 1158), (1158, 1164, 1163, 1159), (1159, 1163, 1160, 1153), (1178, 1170, 1177, 1181), (1181, 1177, 1176, 1182), (1182, 1176, 1175, 1183), (1183, 1175, 1174, 1184), (1184, 1174, 1173, 1185), (1185, 1173, 1172, 1186), (1186, 1172, 1169, 1179), (1187, 1196, 1202, 1189), (1189, 1202, 1201, 1190), (1190, 1201, 1200, 1191), (1191, 1200, 1199, 1192), (1192, 1199, 1198, 1193), (1193, 1198, 1197, 1194), (1194, 1197, 1195, 1188), (402, 656, 1328, 1310), (1204, 1211, 1213, 1210), (1210, 1213, 1214, 1209), (1209, 1214, 1215, 1208), (1208, 1215, 1216, 1207), (1207, 1216, 1217, 1206), (1206, 1217, 1218, 1205), (1205, 1218, 1212, 1203), (1236, 1243, 1245, 1242), (1242, 1245, 1246, 1241), (1241, 1246, 1247, 1240), (1240, 1247, 1248, 1239), (1239, 1248, 1249, 1238), (1238, 1249, 1250, 1237), (1237, 1250, 1244, 1235), (1243, 1252, 1258, 1245), (1245, 1258, 1257, 1246), (1246, 1257, 1256, 1247), (1247, 1256, 1255, 1248), (1248, 1255, 1254, 1249), (1249, 1254, 1253, 1250), (1250, 1253, 1251, 1244), (1203, 1220, 1226, 1205), (1205, 1226, 1225, 1206), (1206, 1225, 1224, 1207), (1207, 1224, 1223, 1208), (1208, 1223, 1222, 1209), (1209, 1222, 1221, 1210), (1210, 1221, 1219, 1204), (1227, 1212, 1218, 1229), (1229, 1218, 1217, 1230), (1230, 1217, 1216, 1231), (1231, 1216, 1215, 1232), (1232, 1215, 1214, 1233), (1233, 1214, 1213, 1234), (1234, 1213, 1211, 1228), (1235, 1260, 1266, 1237), (1237, 1266, 1265, 1238), (1238, 1265, 1264, 1239), (1239, 1264, 1263, 1240), (1240, 1263, 1262, 1241), (1241, 1262, 1261, 1242), (1242, 1261, 1259, 1236), (1203, 1, 42, 1220), (1267, 1270, 1269), (1270, 1271, 1269), (1271, 1272, 1269), (1272, 1273, 1269), (1273, 1274, 1269), (1274, 1275, 1269), (1275, 1268, 1269), (1284, 1287, 1286), (1287, 1288, 1286), (1288, 1289, 1286), (1289, 1290, 1286), (1290, 1291, 1286), (1291, 1292, 1286), (1292, 1285, 1286), (1301, 1304, 1303), (1304, 1305, 1303), (1305, 1306, 1303), (1306, 1307, 1303), (1307, 1308, 1303), (1308, 1309, 1303), (1309, 1302, 1303), (1310, 1313, 1312), (1313, 1314, 1312), (1314, 1315, 1312), (1315, 1316, 1312), (1316, 1317, 1312), (1317, 1318, 1312), (1318, 1311, 1312), (1327, 1330, 1329), (1330, 1331, 1329), (1331, 1332, 1329), (1332, 1333, 1329), (1333, 1334, 1329), (1334, 1335, 1329), (1335, 1328, 1329), (1301, 1277, 1283, 1304), (1304, 1283, 1282, 1305), (1305, 1282, 1281, 1306), (1306, 1281, 1280, 1307), (1307, 1280, 1279, 1308), (1308, 1279, 1278, 1309), (1309, 1278, 1276, 1302), (1284, 1268, 1275, 1287), (1287, 1275, 1274, 1288), (1288, 1274, 1273, 1289), (1289, 1273, 1272, 1290), (1290, 1272, 1271, 1291), (1291, 1271, 1270, 1292), (1292, 1270, 1267, 1285), (1319, 1294, 1300, 1321), (1321, 1300, 1299, 1322), (1322, 1299, 1298, 1323), (1323, 1298, 1297, 1324), (1324, 1297, 1296, 1325), (1325, 1296, 1295, 1326), (1326, 1295, 1293, 1320), (1327, 1311, 1318, 1330), (1330, 1318, 1317, 1331), (1331, 1317, 1316, 1332), (1332, 1316, 1315, 1333), (1333, 1315, 1314, 1334), (1334, 1314, 1313, 1335), (1335, 1313, 1310, 1328), (170, 237, 1285, 1267)])
me_cube.use_remesh_preserve_volume = False
me_cube.use_remesh_preserve_attributes = False
me_cube.use_mirror_vertex_groups = False
me_cube.update()

# ---- objects
ob_cylinder = bpy.data.objects.new('Cylinder', me_cylinder_007)
ob_base = bpy.data.objects.new('Base', me_cube)

# ---- transforms, parenting, visibility, modifiers, constraints
ob_cylinder.location = (0.0, 0.0, 0.0)
ob_cylinder.lineart.crease_threshold = 0.0
ob_base.location = (0.0, 0.0, 0.0)
ob_base.lineart.crease_threshold = 0.0

# ---- collection membership
col_collection_1.objects.link(ob_cylinder)
col_collection_1.objects.link(ob_base)

# ---- scene / render settings (as saved in the file)
scene.frame_start = 1; scene.frame_end = 250; scene.frame_set(1)
scene.render.engine = 'BLENDER_EEVEE_NEXT'
scene.render.resolution_percentage = 50
scene.render.dither_intensity = 0.0
scene.cycles.use_denoising = False
scene.cycles.samples = 128
scene.cycles.sampling_pattern = 'TABULATED_SOBOL'
scene.cycles.light_sampling_threshold = 0.0
scene.cycles.use_adaptive_sampling = False
scene.cycles.use_light_tree = False
scene.cycles.blur_glossy = 0.0
scene.cycles.sample_clamp_indirect = 0.0
scene.view_settings.view_transform = 'Standard'
bpy.context.view_layer.update()

# ---- added for rendering (the .blend has no active camera and no usable light): camera, sun
cam_auto = bpy.data.cameras.new('AutoCamera')
cam_auto.lens = 50.0
cam_auto.sensor_width = 36.0
cam_auto.clip_end = 1000.0
ob_auto_camera = bpy.data.objects.new('AutoCamera', cam_auto)
scene.collection.objects.link(ob_auto_camera)
ob_auto_camera.location = (0.185045, -0.222054, 0.15184)
ob_auto_camera.rotation_euler = (1.09748, -7.21219e-08, 0.694738)
scene.camera = ob_auto_camera
light_auto_sun = bpy.data.lights.new('AutoSun', 'SUN')
light_auto_sun.energy = 3.0
light_auto_sun.angle = 0.0523599
ob_auto_sun = bpy.data.objects.new('AutoSun', light_auto_sun)
scene.collection.objects.link(ob_auto_sun)
ob_auto_sun.rotation_euler = (0.872665, 0.174533, 0.523599)
bpy.context.view_layer.update()

